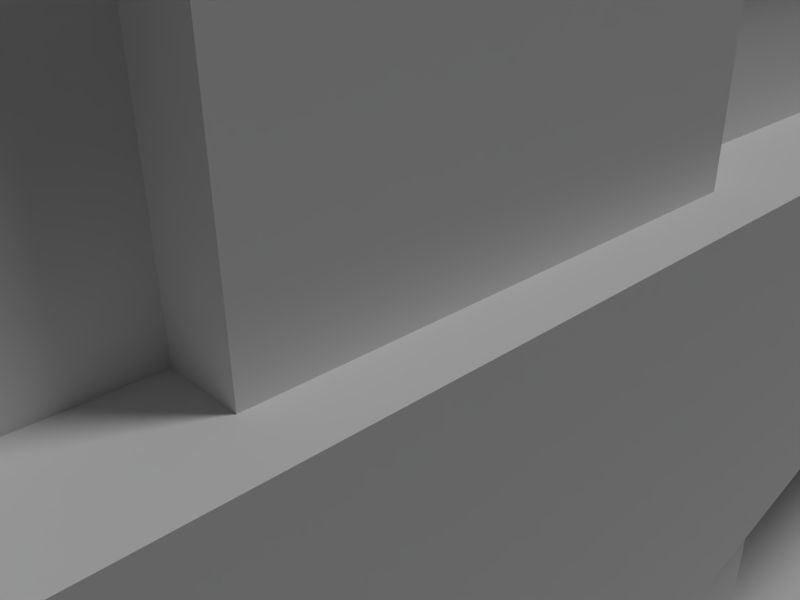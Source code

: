 # Source: building_2x2_2.blend  (saved by Blender 2.75.0; exported with 4.5.12 LTS)
import bpy
from mathutils import Matrix  # noqa: F401  (used for matrix-valued properties, if any)

bpy.ops.wm.read_factory_settings(use_empty=True)
scene = bpy.context.scene
scene.name = 'Scene'

# ---- collections
col_collection_1 = bpy.data.collections.new('Collection 1'); scene.collection.children.link(col_collection_1)
col_collection_4 = bpy.data.collections.new('Collection 4'); scene.collection.children.link(col_collection_4)
col_prop___vent_1 = bpy.data.collections.new('prop - vent 1')  # instanced only; not linked into the scene

# ---- materials (node trees are filled in below, after node groups)
mat_concrete_1_b5 = bpy.data.materials.new('concrete 1 b5')
mat_concrete_2_b2_orange = bpy.data.materials.new('concrete 2 b2 orange')
mat_concrete_3_b2 = bpy.data.materials.new('concrete 3 b2')
mat_glass_1 = bpy.data.materials.new('glass 1')
mat_door1 = bpy.data.materials.new('door1')
mat_sidewalk_1_b5 = bpy.data.materials.new('sidewalk 1 b5')
mat_sidewalk_1_b4 = bpy.data.materials.new('sidewalk 1 b4')

# ---- material node trees

# ---- world
world_world = bpy.data.worlds.new('World'); scene.world = world_world
world_world.color = (0.05088, 0.05088, 0.05088)
world_world.use_sun_shadow = False
world_world.sun_shadow_jitter_overblur = 0.0
world_world.cycles.sampling_method = 'MANUAL'
world_world.cycles.sample_map_resolution = 256

# ---- cameras
cam_camera = bpy.data.cameras.new('Camera')
cam_camera.clip_end = 100.0
cam_camera.lens = 35.0
cam_camera.sensor_width = 32.0
cam_camera.sensor_height = 18.0
cam_camera.ortho_scale = 7.314
cam_camera.dof.focus_distance = 0.0

# ---- lights
light_sun = bpy.data.lights.new('Sun', 'SUN')
light_sun.transmission_factor = 0.0
light_sun.angle = 0.1993
light_sun.energy = 1.0
light_sun.shadow_buffer_clip_start = 0.5
light_sun.shadow_soft_size = 0.1
light_sun.shadow_cascade_max_distance = 1000.0
light_sun.cycles.use_multiple_importance_sampling = False

# ---- meshes
me_building_2x2___columns = bpy.data.meshes.new('building 2x2 - columns.')
me_building_2x2___columns.from_pydata([(4.874, -4.5, 0.2), (4.874, -3.5, 0.2), (5.374, -3.5, 0.2), (5.374, -4.5, 0.2), (4.874, -4.5, 44.1), (4.874, -3.5, 44.1), (5.374, -3.5, 44.1), (5.374, -4.5, 44.1), (6.874, -2.9, 0.2), (6.874, -1.9, 0.2), (7.374, -1.9, 0.2), (7.374, -2.9, 0.2), (6.874, -2.9, 44.1), (6.874, -1.9, 44.1), (7.374, -1.9, 44.1), (7.374, -2.9, 44.1), (4.874, 3.4, 0.2), (4.874, 4.4, 0.2), (5.374, 4.4, 0.2), (5.374, 3.4, 0.2), (4.874, 3.4, 44.1), (4.874, 4.4, 44.1), (5.374, 4.4, 44.1), (5.374, 3.4, 44.1), (6.874, 1.8, 0.2), (6.874, 2.8, 0.2), (7.374, 2.8, 0.2), (7.374, 1.8, 0.2), (6.874, 1.8, 44.1), (6.874, 2.8, 44.1), (7.374, 2.8, 44.1), (7.374, 1.8, 44.1), (6.674, 0.975, 0.2), (6.674, 1.225, 0.2), (7.174, 1.225, 0.2), (7.174, 0.975, 0.2), (6.674, 0.975, 44.52), (6.674, 1.225, 44.52), (7.174, 1.225, 44.52), (7.174, 0.975, 44.52), (6.674, -1.325, 0.2), (6.674, -1.075, 0.2), (7.174, -1.075, 0.2), (7.174, -1.325, 0.2), (6.674, -1.325, 44.52), (6.674, -1.075, 44.52), (7.174, -1.075, 44.52), (7.174, -1.325, 44.52), (-5.3, -1.275, 3.2), (-5.3, -1.025, 3.2), (-5.8, -1.025, 3.2), (-5.8, -1.275, 3.2), (-5.3, -1.275, 38.52), (-5.3, -1.025, 38.52), (-5.8, -1.025, 38.52), (-5.8, -1.275, 38.52), (-5.3, 1.025, 3.2), (-5.3, 1.275, 3.2), (-5.8, 1.275, 3.2), (-5.8, 1.025, 3.2), (-5.3, 1.025, 38.52), (-5.3, 1.275, 38.52), (-5.8, 1.275, 38.52), (-5.8, 1.025, 38.52), (-5.6, 1.85, 0.2), (-5.6, 2.85, 0.2), (-6.1, 2.85, 0.2), (-6.1, 1.85, 0.2), (-5.6, 1.85, 44.1), (-5.6, 2.85, 44.1), (-6.1, 2.85, 44.1), (-6.1, 1.85, 44.1), (-5.6, 3.45, 0.2), (-5.6, 4.45, 0.2), (-6.1, 4.45, 0.2), (-6.1, 3.45, 0.2), (-5.6, 3.45, 44.1), (-5.6, 4.45, 44.1), (-6.1, 4.45, 44.1), (-6.1, 3.45, 44.1), (-5.6, -2.85, 0.2), (-5.6, -1.85, 0.2), (-6.1, -1.85, 0.2), (-6.1, -2.85, 0.2), (-5.6, -2.85, 44.1), (-5.6, -1.85, 44.1), (-6.1, -1.85, 44.1), (-6.1, -2.85, 44.1), (-5.6, -4.45, 0.2), (-5.6, -3.45, 0.2), (-6.1, -3.45, 0.2), (-6.1, -4.45, 0.2), (-5.6, -4.45, 44.1), (-5.6, -3.45, 44.1), (-6.1, -3.45, 44.1), (-6.1, -4.45, 44.1), (5.3, -4.8, 32.3), (5.3, 4.8, 32.3), (-6.0, 4.8, 32.3), (-6.0, -4.8, 32.3), (5.3, -4.8, 34.3), (5.3, 4.8, 34.3), (-6.0, 4.8, 34.3), (-6.0, -4.8, 34.3), (-3.95, -4.375, 0.2), (-5.95, -4.375, 0.2), (-5.95, -4.625, 0.2), (-3.95, -4.625, 0.2), (-3.95, -4.375, 44.1), (-5.95, -4.375, 44.1), (-5.95, -4.625, 44.1), (-3.95, -4.625, 44.1), (5.25, -4.375, 0.2), (3.25, -4.375, 0.2), (3.25, -4.625, 0.2), (5.25, -4.625, 0.2), (5.25, -4.375, 44.1), (3.25, -4.375, 44.1), (3.25, -4.625, 44.1), (5.25, -4.625, 44.1), (-3.95, 4.625, 0.2), (-5.95, 4.625, 0.2), (-5.95, 4.375, 0.2), (-3.95, 4.375, 0.2), (-3.95, 4.625, 44.1), (-5.95, 4.625, 44.1), (-5.95, 4.375, 44.1), (-3.95, 4.375, 44.1), (5.25, 4.625, 0.2), (3.25, 4.625, 0.2), (3.25, 4.375, 0.2), (5.25, 4.375, 0.2), (5.25, 4.625, 44.1), (3.25, 4.625, 44.1), (3.25, 4.375, 44.1), (5.25, 4.375, 44.1), (0.75, -4.375, 0.2), (-1.25, -4.375, 0.2), (-1.25, -4.625, 0.2), (0.75, -4.625, 0.2), (0.75, -4.375, 44.1), (-1.25, -4.375, 44.1), (-1.25, -4.625, 44.1), (0.75, -4.625, 44.1), (0.75, 4.625, 0.2), (-1.25, 4.625, 0.2), (-1.25, 4.375, 0.2), (0.75, 4.375, 0.2), (0.75, 4.625, 44.1), (-1.25, 4.625, 44.1), (-1.25, 4.375, 44.1), (0.75, 4.375, 44.1)], [], [(5, 6, 2, 1), (6, 7, 3, 2), (7, 4, 0, 3), (7, 6, 5, 4), (0, 4, 5, 1), (13, 14, 10, 9), (14, 15, 11, 10), (15, 12, 8, 11), (15, 14, 13, 12), (8, 12, 13, 9), (21, 22, 18, 17), (22, 23, 19, 18), (23, 20, 16, 19), (23, 22, 21, 20), (16, 20, 21, 17), (29, 30, 26, 25), (30, 31, 27, 26), (31, 28, 24, 27), (31, 30, 29, 28), (24, 28, 29, 25), (37, 38, 34, 33), (38, 39, 35, 34), (39, 36, 32, 35), (39, 38, 37, 36), (32, 36, 37, 33), (45, 46, 42, 41), (46, 47, 43, 42), (47, 44, 40, 43), (47, 46, 45, 44), (40, 44, 45, 41), (53, 49, 50, 54), (54, 50, 51, 55), (55, 51, 48, 52), (55, 52, 53, 54), (48, 49, 53, 52), (61, 57, 58, 62), (62, 58, 59, 63), (63, 59, 56, 60), (63, 60, 61, 62), (56, 57, 61, 60), (69, 65, 66, 70), (70, 66, 67, 71), (71, 67, 64, 68), (71, 68, 69, 70), (64, 65, 69, 68), (77, 73, 74, 78), (78, 74, 75, 79), (79, 75, 72, 76), (79, 76, 77, 78), (72, 73, 77, 76), (85, 81, 82, 86), (86, 82, 83, 87), (87, 83, 80, 84), (87, 84, 85, 86), (80, 81, 85, 84), (93, 89, 90, 94), (94, 90, 91, 95), (95, 91, 88, 92), (95, 92, 93, 94), (88, 89, 93, 92), (100, 96, 97, 101), (101, 97, 98, 102), (102, 98, 99, 103), (103, 99, 96, 100), (96, 99, 98, 97), (103, 100, 101, 102), (109, 105, 106, 110), (110, 106, 107, 111), (111, 107, 104, 108), (111, 108, 109, 110), (104, 105, 109, 108), (117, 113, 114, 118), (118, 114, 115, 119), (119, 115, 112, 116), (119, 116, 117, 118), (112, 113, 117, 116), (125, 121, 122, 126), (126, 122, 123, 127), (127, 123, 120, 124), (127, 124, 125, 126), (120, 121, 125, 124), (133, 129, 130, 134), (134, 130, 131, 135), (135, 131, 128, 132), (135, 132, 133, 134), (128, 129, 133, 132), (141, 137, 138, 142), (142, 138, 139, 143), (143, 139, 136, 140), (143, 140, 141, 142), (136, 137, 141, 140), (149, 145, 146, 150), (150, 146, 147, 151), (151, 147, 144, 148), (151, 148, 149, 150), (144, 145, 149, 148)])
_uv = me_building_2x2___columns.uv_layers.new(name='UVMap')
_uv.uv.foreach_set('vector', [0.9372, 0.55, 1.187, 0.55, 1.187, -19.4, 0.9372, -19.4, 0.75, 0.55, 0.25, 0.55, 0.25, -19.4, 0.75, -19.4, 0.1872, 0.55, -0.06284, 0.55, -0.06284, -19.4, 0.1872, -19.4, 0.1872, 0.25, 0.1872, 0.75, -0.06284, 0.75, -0.06284, 0.25, 0.25, 0.6, 0.25, 20.55, 0.75, 20.55, 0.75, 0.6, 0.9372, 0.55, 1.187, 0.55, 1.187, -19.4, 0.9372, -19.4, 0.55, 0.55, 0.05, 0.55, 0.05, -19.4, 0.55, -19.4, 0.1872, 0.55, -0.06284, 0.55, -0.06284, -19.4, 0.1872, -19.4, 0.1872, 0.05, 0.1872, 0.55, -0.06284, 0.55, -0.06284, 0.05, 0.05, 0.6, 0.05, 20.55, 0.55, 20.55, 0.55, 0.6, 0.9372, 0.55, 1.187, 0.55, 1.187, -19.4, 0.9372, -19.4, 0.7, 0.55, 0.2, 0.55, 0.2, -19.4, 0.7, -19.4, 0.1872, 0.55, -0.06284, 0.55, -0.06284, -19.4, 0.1872, -19.4, 0.1872, 0.2, 0.1872, 0.7, -0.06284, 0.7, -0.06284, 0.2, 0.2, 0.6, 0.2, 20.55, 0.7, 20.55, 0.7, 0.6, 0.9372, 0.55, 1.187, 0.55, 1.187, -19.4, 0.9372, -19.4, 0.9, 0.55, 0.4, 0.55, 0.4, -19.4, 0.9, -19.4, 0.1872, 0.55, -0.06284, 0.55, -0.06284, -19.4, 0.1872, -19.4, 0.1872, 0.4, 0.1872, 0.9, -0.06284, 0.9, -0.06284, 0.4, 0.4, 0.6, 0.4, 20.55, 0.9, 20.55, 0.9, 0.6, 0.8372, 0.76, 1.087, 0.76, 1.087, -18.4, 0.8372, -18.4, 0.1125, 0.76, -0.0125, 0.76, -0.0125, -18.4, 0.1125, -18.4, 0.08716, 0.76, -0.1628, 0.76, -0.1628, -18.4, 0.08716, -18.4, 0.08716, 0.9875, 0.08716, 1.113, -0.1628, 1.113, -0.1628, 0.9875, 0.9875, 0.6, 0.9875, 19.76, 1.113, 19.76, 1.113, 0.6, 0.8372, 0.76, 1.087, 0.76, 1.087, -18.4, 0.8372, -18.4, 0.9625, 0.76, 0.8375, 0.76, 0.8375, -18.4, 0.9625, -18.4, 0.08716, 0.76, -0.1628, 0.76, -0.1628, -18.4, 0.08716, -18.4, 0.08716, 0.8375, 0.08716, 0.9625, -0.1628, 0.9625, -0.1628, 0.8375, 0.8375, 0.6, 0.8375, 19.76, 0.9625, 19.76, 0.9625, 0.6, 0.85, 0.76, 0.85, -16.9, 0.6, -16.9, 0.6, 0.76, 0.9875, 0.76, 0.9875, -16.9, 0.8625, -16.9, 0.8625, 0.76, 0.6, 0.76, 0.6, -16.9, 0.85, -16.9, 0.85, 0.76, 0.6, 0.8625, 0.85, 0.8625, 0.85, 0.9875, 0.6, 0.9875, 0.8625, 0.1, 0.9875, 0.1, 0.9875, 17.76, 0.8625, 17.76, 0.85, 0.76, 0.85, -16.9, 0.6, -16.9, 0.6, 0.76, 0.1375, 0.76, 0.1375, -16.9, 0.0125, -16.9, 0.0125, 0.76, 0.6, 0.76, 0.6, -16.9, 0.85, -16.9, 0.85, 0.76, 0.6, 0.0125, 0.85, 0.0125, 0.85, 0.1375, 0.6, 0.1375, 0.0125, 0.1, 0.1375, 0.1, 0.1375, 17.76, 0.0125, 17.76, 0.7, 0.55, 0.7, -19.4, 0.45, -19.4, 0.45, 0.55, 0.925, 0.55, 0.925, -19.4, 0.425, -19.4, 0.425, 0.55, 0.45, 0.55, 0.45, -19.4, 0.7, -19.4, 0.7, 0.55, 0.45, 0.425, 0.7, 0.425, 0.7, 0.925, 0.45, 0.925, 0.425, 0.6, 0.925, 0.6, 0.925, 20.55, 0.425, 20.55, 0.7, 0.55, 0.7, -19.4, 0.45, -19.4, 0.45, 0.55, 0.725, 0.55, 0.725, -19.4, 0.225, -19.4, 0.225, 0.55, 0.45, 0.55, 0.45, -19.4, 0.7, -19.4, 0.7, 0.55, 0.45, 0.225, 0.7, 0.225, 0.7, 0.725, 0.45, 0.725, 0.225, 0.6, 0.725, 0.6, 0.725, 20.55, 0.225, 20.55, 0.7, 0.55, 0.7, -19.4, 0.45, -19.4, 0.45, 0.55, 0.575, 0.55, 0.575, -19.4, 0.075, -19.4, 0.075, 0.55, 0.45, 0.55, 0.45, -19.4, 0.7, -19.4, 0.7, 0.55, 0.45, 0.075, 0.7, 0.075, 0.7, 0.575, 0.45, 0.575, 0.075, 0.6, 0.575, 0.6, 0.575, 20.55, 0.075, 20.55, 0.7, 0.55, 0.7, -19.4, 0.45, -19.4, 0.45, 0.55, 0.775, 0.55, 0.775, -19.4, 0.275, -19.4, 0.275, 0.55, 0.45, 0.55, 0.45, -19.4, 0.7, -19.4, 0.7, 0.55, 0.45, 0.275, 0.7, 0.275, 0.7, 0.775, 0.45, 0.775, 0.275, 0.6, 0.775, 0.6, 0.775, 20.55, 0.275, 20.55, 0.1, 0.65, 0.1, -0.35, 4.9, -0.35, 4.9, 0.65, 0.15, 0.65, 0.15, -0.35, -5.5, -0.35, -5.5, 0.65, 0.9, 0.65, 0.9, -0.35, -3.9, -0.35, -3.9, 0.65, 0.5, 0.65, 0.5, -0.35, 6.15, -0.35, 6.15, 0.65, 0.15, 0.1, -5.5, 0.1, -5.5, 4.9, 0.15, 4.9, 0.5, 0.1, 6.15, 0.1, 6.15, 4.9, 0.5, 4.9, 0.3125, 0.55, 0.3125, -19.4, 0.1875, -19.4, 0.1875, 0.55, 0.525, 0.55, 0.525, -19.4, 1.525, -19.4, 1.525, 0.55, 0.1875, 0.55, 0.1875, -19.4, 0.3125, -19.4, 0.3125, 0.55, 0.525, 0.1875, 0.525, 0.3125, -0.475, 0.3125, -0.475, 0.1875, 0.525, 0.6, -0.475, 0.6, -0.475, 20.55, 0.525, 20.55, 0.3125, 0.55, 0.3125, -19.4, 0.1875, -19.4, 0.1875, 0.55, 0.125, 0.55, 0.125, -19.4, 1.125, -19.4, 1.125, 0.55, 0.1875, 0.55, 0.1875, -19.4, 0.3125, -19.4, 0.3125, 0.55, 0.125, 0.1875, 0.125, 0.3125, -0.875, 0.3125, -0.875, 0.1875, 0.125, 0.6, -0.875, 0.6, -0.875, 20.55, 0.125, 20.55, 0.8125, 0.55, 0.8125, -19.4, 0.6875, -19.4, 0.6875, 0.55, 0.525, 0.55, 0.525, -19.4, 1.525, -19.4, 1.525, 0.55, 0.6875, 0.55, 0.6875, -19.4, 0.8125, -19.4, 0.8125, 0.55, 0.525, 0.6875, 0.525, 0.8125, -0.475, 0.8125, -0.475, 0.6875, 0.525, 0.6, -0.475, 0.6, -0.475, 20.55, 0.525, 20.55, 0.8125, 0.55, 0.8125, -19.4, 0.6875, -19.4, 0.6875, 0.55, 0.125, 0.55, 0.125, -19.4, 1.125, -19.4, 1.125, 0.55, 0.6875, 0.55, 0.6875, -19.4, 0.8125, -19.4, 0.8125, 0.55, 0.125, 0.6875, 0.125, 0.8125, -0.875, 0.8125, -0.875, 0.6875, 0.125, 0.6, -0.875, 0.6, -0.875, 20.55, 0.125, 20.55, 0.3125, 0.55, 0.3125, -19.4, 0.1875, -19.4, 0.1875, 0.55, 0.875, 0.55, 0.875, -19.4, 1.875, -19.4, 1.875, 0.55, 0.1875, 0.55, 0.1875, -19.4, 0.3125, -19.4, 0.3125, 0.55, 0.875, 0.1875, 0.875, 0.3125, -0.125, 0.3125, -0.125, 0.1875, 0.875, 0.6, -0.125, 0.6, -0.125, 20.55, 0.875, 20.55, 0.8125, 0.55, 0.8125, -19.4, 0.6875, -19.4, 0.6875, 0.55, 0.875, 0.55, 0.875, -19.4, 1.875, -19.4, 1.875, 0.55, 0.6875, 0.55, 0.6875, -19.4, 0.8125, -19.4, 0.8125, 0.55, 0.875, 0.6875, 0.875, 0.8125, -0.125, 0.8125, -0.125, 0.6875, 0.875, 0.6, -0.125, 0.6, -0.125, 20.55, 0.875, 20.55])
me_building_2x2___columns.materials.append(mat_concrete_1_b5)
me_building_2x2___columns.use_remesh_preserve_volume = False
me_building_2x2___columns.use_remesh_preserve_attributes = False
me_building_2x2___columns.use_mirror_vertex_groups = False
me_building_2x2___columns.update()
me_building_2x2_2___roof = bpy.data.meshes.new('building 2x2 2 - roof')
me_building_2x2_2___roof.from_pydata([(5.83, 9.0, 0.0), (5.83, -9.0, 0.0), (-5.086, -9.0, 0.0), (-5.059, 9.0, 0.0), (5.83, 9.0, 3.742), (5.83, -9.0, 3.742), (-5.086, -9.0, 3.742), (-5.059, 9.0, 3.742), (5.772, -1.5, 3.342), (-1.928, -1.5, 3.342), (-1.928, 4.5, 3.342), (5.772, 4.5, 3.342), (5.772, -1.5, 5.342), (-1.928, -1.5, 5.342), (-1.928, 4.4, 5.3), (5.772, 4.5, 5.342), (-1.828, 1.028, 5.3), (-1.928, 0.9278, 3.342), (5.772, 0.9278, 5.342), (5.772, 0.9278, 3.342), (-4.528, 4.5, 3.342), (-4.528, 4.5, 5.342), (-4.528, 0.9278, 5.342), (-4.528, 0.9278, 3.342), (5.672, -1.4, 5.3), (-1.828, -1.4, 5.3), (-1.928, 4.5, 5.342), (5.672, 4.4, 5.3), (5.672, 0.9278, 5.3), (-1.928, 0.9278, 5.342), (-4.428, 1.028, 5.3), (-4.428, 4.4, 5.3), (5.772, -1.5, 5.442), (-1.928, -1.5, 5.442), (-1.928, 4.4, 5.442), (5.772, 4.5, 5.442), (-1.828, 1.028, 5.442), (5.772, 0.9278, 5.442), (-4.528, 4.5, 5.442), (-4.528, 0.9278, 5.442), (5.672, -1.4, 5.442), (-1.828, -1.4, 5.442), (-1.928, 4.5, 5.442), (5.672, 4.4, 5.442), (5.672, 0.9278, 5.442), (-1.928, 0.9278, 5.442), (-4.428, 1.028, 5.442), (-4.428, 4.4, 5.442), (-1.0, -7.0, 3.342), (-1.0, -5.0, 3.342), (3.0, -5.0, 3.342), (3.0, -7.0, 3.342), (-1.0, -7.0, 5.342), (-1.0, -5.0, 5.342), (3.0, -5.0, 5.342), (3.0, -7.0, 5.342), (-2.4, 5.5, 3.342), (-4.4, 5.5, 3.342), (-4.4, 8.5, 3.342), (-2.4, 8.5, 3.342), (-2.4, 5.5, 3.442), (-4.4, 5.5, 3.442), (-4.4, 8.5, 3.442), (-2.4, 8.5, 3.442), (1.0, 1.0, 5.3), (1.0, 3.0, 5.3), (5.0, 3.0, 5.3), (5.0, 1.0, 5.3), (1.0, 1.0, 5.742), (1.0, 3.0, 5.742), (5.0, 3.0, 5.742), (5.0, 1.0, 5.742), (2.4, 4.3, 5.3), (3.4, 4.3, 5.3), (3.4, 3.9, 5.3), (2.4, 3.9, 5.3), (2.4, 4.3, 5.742), (3.4, 4.3, 5.742), (3.4, 3.9, 5.742), (2.4, 3.9, 5.742), (-0.9, -6.9, 5.342), (-0.9, -5.1, 5.342), (2.9, -5.1, 5.342), (2.9, -6.9, 5.342), (-1.0, -7.0, 5.442), (-1.0, -5.0, 5.442), (3.0, -5.0, 5.442), (3.0, -7.0, 5.442), (-0.9, -6.9, 5.442), (-0.9, -5.1, 5.442), (2.9, -5.1, 5.442), (2.9, -6.9, 5.442), (-4.35, -6.7, 3.342), (-3.85, -6.7, 3.342), (-3.85, -7.1, 3.342), (-4.35, -7.1, 3.342), (-4.35, -6.7, 3.942), (-3.85, -6.7, 3.942), (-3.85, -7.1, 3.942), (-4.35, -7.1, 3.942), (-5.077, -6.0, 0.0), (-5.068, 6.0, 0.0), (5.83, -2.967, 0.0), (5.83, 2.967, 0.0), (-5.077, -6.0, 3.742), (-5.068, 6.0, 3.742), (5.83, -2.967, 3.742), (5.83, 2.967, 3.742), (-7.077, -5.999, -7.646e-07), (-7.068, 6.001, -7.646e-07), (-7.077, -5.999, 3.742), (-7.068, 6.001, 3.742), (5.73, 8.9, 3.742), (-4.959, 8.9, 3.742), (5.73, -8.9, 3.742), (-4.985, -8.9, 3.742), (-4.968, 5.9, 3.742), (5.73, 2.967, 3.742), (-4.976, -5.9, 3.742), (5.73, -2.967, 3.742), (-6.977, -5.899, 3.742), (-6.968, 5.901, 3.742), (5.73, 8.9, 3.342), (-4.959, 8.9, 3.342), (5.73, -8.9, 3.342), (-4.985, -8.9, 3.342), (-4.968, 5.9, 3.342), (5.73, 2.967, 3.342), (-4.976, -5.9, 3.342), (5.73, -2.967, 3.342), (-6.977, -5.899, 3.342), (-6.968, 5.901, 3.342), (-5.059, 9.0, 1.871), (5.83, 9.0, 1.871), (-5.086, -9.0, 1.871), (5.83, -9.0, 1.871), (5.83, 2.967, 1.871), (5.83, -2.967, 1.871), (-5.077, -6.0, 1.871), (-5.068, 6.0, 1.871), (-7.077, -5.999, 1.871), (-7.068, 6.001, 1.871), (1.929, -1.5, 3.342), (3.114, -1.5, 3.342), (3.114, -1.2, 5.168), (1.929, -1.2, 5.168), (3.114, -1.2, 3.342), (1.929, -1.2, 3.342), (1.929, -1.5, 5.168), (3.114, -1.5, 5.168), (-1.0, -5.408, 3.342), (-1.0, -6.516, 3.342), (-0.7, -6.516, 5.059), (-0.7, -5.408, 5.059), (-0.7, -6.516, 3.342), (-0.7, -5.408, 3.342), (-1.0, -5.408, 5.059), (-1.0, -6.516, 5.059), (0.2579, 4.5, 3.342), (-0.9272, 4.5, 3.342), (-0.9272, 4.2, 5.113), (0.2579, 4.2, 5.113), (-0.9272, 4.2, 3.342), (0.2579, 4.2, 3.342), (0.2579, 4.5, 5.113), (-0.9272, 4.5, 5.113)], [], [(137, 106, 5, 135), (135, 5, 6, 134), (132, 7, 4, 133), (139, 105, 7, 132), (143, 149, 144, 146), (17, 29, 22, 23), (159, 165, 160, 162), (18, 12, 8, 19), (28, 16, 25, 24), (13, 29, 17, 9), (15, 18, 19, 11), (27, 14, 16, 28), (22, 21, 20, 23), (10, 17, 23, 20), (26, 10, 20, 21), (16, 14, 31, 30), (21, 22, 39, 38), (30, 31, 47, 46), (12, 18, 37, 32), (31, 14, 34, 47), (29, 13, 33, 45), (13, 12, 32, 33), (18, 15, 35, 37), (24, 25, 41, 40), (40, 41, 33, 32), (34, 43, 35, 42), (44, 40, 32, 37), (41, 36, 45, 33), (43, 44, 37, 35), (46, 47, 38, 39), (36, 46, 39, 45), (47, 34, 42, 38), (25, 16, 36, 41), (14, 27, 43, 34), (26, 21, 38, 42), (22, 29, 45, 39), (16, 30, 46, 36), (27, 28, 44, 43), (15, 26, 42, 35), (28, 24, 40, 44), (151, 157, 152, 154), (53, 54, 50, 49), (54, 55, 51, 50), (55, 52, 48, 51), (83, 82, 81, 80), (61, 62, 58, 57), (63, 60, 56, 59), (63, 62, 61, 60), (68, 69, 65, 64), (69, 70, 66, 65), (70, 71, 67, 66), (71, 68, 64, 67), (71, 70, 69, 68), (76, 77, 73, 72), (77, 78, 74, 73), (78, 79, 75, 74), (79, 76, 72, 75), (79, 78, 77, 76), (80, 81, 89, 88), (81, 82, 90, 89), (82, 83, 91, 90), (83, 80, 88, 91), (88, 89, 85, 84), (89, 90, 86, 85), (90, 91, 87, 86), (91, 88, 84, 87), (52, 55, 87, 84), (55, 54, 86, 87), (54, 53, 85, 86), (53, 52, 84, 85), (96, 97, 93, 92), (97, 98, 94, 93), (98, 99, 95, 94), (99, 96, 92, 95), (99, 98, 97, 96), (133, 4, 107, 136), (136, 107, 106, 137), (134, 6, 104, 138), (139, 101, 109, 141), (140, 110, 111, 141), (138, 104, 110, 140), (120, 118, 128, 130), (113, 112, 4, 7), (114, 115, 6, 5), (116, 113, 7, 105), (112, 117, 107, 4), (115, 118, 104, 6), (119, 114, 5, 106), (117, 119, 106, 107), (120, 121, 111, 110), (121, 116, 105, 111), (118, 120, 110, 104), (123, 126, 131, 130, 128, 125, 124, 129, 127, 122), (116, 121, 131, 126), (121, 120, 130, 131), (119, 117, 127, 129), (114, 119, 129, 124), (118, 115, 125, 128), (117, 112, 122, 127), (113, 116, 126, 123), (115, 114, 124, 125), (112, 113, 123, 122), (102, 137, 135, 1), (1, 135, 134, 2), (3, 132, 133, 0), (101, 139, 132, 3), (0, 133, 136, 103), (103, 136, 137, 102), (2, 134, 138, 100), (105, 139, 141, 111), (108, 140, 141, 109), (100, 138, 140, 108), (146, 144, 145, 147), (12, 13, 9, 142, 148, 149, 143, 8), (149, 148, 145, 144), (148, 142, 147, 145), (154, 152, 153, 155), (52, 53, 49, 150, 156, 157, 151, 48), (157, 156, 153, 152), (156, 150, 155, 153), (162, 160, 161, 163), (26, 15, 11, 158, 164, 165, 159, 10), (165, 164, 161, 160), (164, 158, 163, 161)])
me_building_2x2_2___roof.polygons.foreach_set('material_index', [0, 0, 0, 0, 0, 0, 0, 0, 1, 0, 0, 1, 0, 0, 0, 1, 0, 0, 0, 0, 0, 0, 0, 0, 0, 0, 0, 0, 0, 0, 0, 0, 0, 0, 0, 0, 0, 0, 0, 0, 0, 0, 0, 0, 0, 0, 0, 0, 0, 0, 0, 0, 0, 0, 0, 0, 0, 0, 0, 0, 0, 0, 0, 0, 0, 0, 0, 0, 0, 0, 0, 0, 0, 0, 0, 0, 0, 0, 2, 0, 0, 0, 0, 0, 0, 0, 0, 0, 0, 0, 0, 0, 1, 0, 0, 0, 0, 0, 0, 0, 0, 0, 2, 2, 2, 2, 2, 2, 2, 0, 2, 2, 3, 0, 0, 0, 3, 0, 0, 0, 3, 0, 0, 0])
_uv = me_building_2x2_2___roof.uv_layers.new(name='UVMap')
_uv.uv.foreach_set('vector', [0.01667, 1.585, 0.01667, 2.521, -3.0, 2.521, -3.0, 1.585, 0.4148, 1.585, 0.4148, 2.521, -5.043, 2.521, -5.043, 1.585, 0.9706, 1.585, 0.9706, 2.521, 6.415, 2.521, 6.415, 1.585, 0.5, 1.585, 0.5, 2.521, 2.0, 2.521, 2.0, 1.585, 0.75, 0.321, 0.75, 1.234, 0.9, 1.234, 0.9, 0.321, 0.5361, 0.321, 0.5361, 1.321, -0.9639, 1.321, -0.9639, 0.321, 0.75, 0.321, 0.75, 1.206, 0.6, 1.206, 0.6, 0.321, 0.9639, 0.321, -0.25, 0.321, -0.25, -0.679, 0.9639, -0.679, 0.3361, 0.9639, -3.414, 1.014, -3.414, -0.2, 0.3361, -0.2, 0.75, 0.321, 1.964, 0.321, 1.964, -0.679, 0.75, -0.679, 0.75, 0.321, -1.036, 0.321, -1.036, -0.679, 0.75, -0.679, 0.3361, 0.7, -3.464, 0.7, -3.414, -0.9861, 0.3361, -1.036, 0.9639, 0.321, 2.75, 0.321, 2.75, -0.679, 0.9639, -0.679, 0.5361, 0.75, 0.5361, -1.036, -0.9639, -1.036, -0.9639, 0.75, 0.5361, 0.321, 0.5361, -0.679, -0.9639, -0.679, -0.9639, 0.321, 0.5861, 0.01392, 0.5361, 1.7, -0.9139, 1.7, -0.9139, 0.01392, 0.75, 0.321, -1.036, 0.321, -1.036, 0.371, 0.75, 0.371, 0.01392, 0.3, 1.7, 0.3, 1.7, 0.371, 0.01392, 0.371, 0.75, 0.321, 1.964, 0.321, 1.964, 0.371, 0.75, 0.371, 0.08608, 0.3, 1.536, 0.3, 1.536, 0.371, 0.08608, 0.371, 0.9639, 0.321, -0.25, 0.321, -0.25, 0.371, 0.9639, 0.371, 0.5361, 0.321, 4.386, 0.321, 4.386, 0.371, 0.5361, 0.371, 0.9639, 0.321, 2.75, 0.321, 2.75, 0.371, 0.9639, 0.371, 0.3361, 0.3, -3.414, 0.3, -3.414, 0.371, 0.3361, 0.371, 0.3361, 0.8, -3.414, 0.8, -3.464, 0.75, 0.3861, 0.75, 0.5361, 0.7, 4.336, 0.7, 4.386, 0.75, 0.5361, 0.75, 0.3361, 0.9639, 0.3361, -0.2, 0.3861, -0.25, 0.3861, 0.9639, 0.5861, 0.8, 0.5861, 2.014, 0.5361, 1.964, 0.5361, 0.75, 0.3361, 0.7, 0.3361, -1.036, 0.3861, -1.036, 0.3861, 0.75, 0.08608, 0.01392, 0.08608, 1.7, 0.03608, 1.75, 0.03608, -0.03608, 0.5861, 0.01392, -0.9139, 0.01392, -0.9639, -0.03608, 0.5361, -0.03608, 0.08608, 0.7, 1.536, 0.7, 1.536, 0.75, 0.03608, 0.75, 0.8, 0.3, 2.014, 0.3, 2.014, 0.371, 0.8, 0.371, 0.5361, 0.3, 4.336, 0.3, 4.336, 0.371, 0.5361, 0.371, 0.5361, 0.321, -0.9639, 0.321, -0.9639, 0.371, 0.5361, 0.371, 0.03608, 0.321, 1.536, 0.321, 1.536, 0.371, 0.03608, 0.371, 0.5861, 0.3, -0.9139, 0.3, -0.9139, 0.371, 0.5861, 0.371, 0.7, 0.3, -1.036, 0.3, -1.036, 0.371, 0.7, 0.371, 0.3861, 0.321, -3.464, 0.321, -3.464, 0.371, 0.3861, 0.371, 0.9639, 0.3, -0.2, 0.3, -0.2, 0.371, 0.9639, 0.371, 0.0, 0.321, 0.0, 1.18, 0.15, 1.18, 0.15, 0.321, 0.0, 0.321, 2.0, 0.321, 2.0, -0.679, 0.0, -0.679, 1.0, 0.321, -4.768e-07, 0.321, -4.768e-07, -0.679, 1.0, -0.679, 1.0, 0.321, -1.0, 0.321, -1.0, -0.679, 1.0, -0.679, 0.95, 0.05, 0.95, 0.95, -0.95, 0.95, -0.95, 0.05, 0.25, 0.371, 1.75, 0.371, 1.75, 0.321, 0.25, 0.321, 0.75, 0.371, -0.75, 0.371, -0.75, 0.321, 0.75, 0.321, 0.3, 0.75, -0.7, 0.75, -0.7, -0.75, 0.3, -0.75, 0.5, 0.521, 1.5, 0.521, 1.5, 0.3, 0.5, 0.3, 0.5, 0.521, 2.5, 0.521, 2.5, 0.3, 0.5, 0.3, 0.5, 0.521, -0.5, 0.521, -0.5, 0.3, 0.5, 0.3, 0.5, 0.521, -1.5, 0.521, -1.5, 0.3, 0.5, 0.3, 0.5, 0.5, 0.5, 1.5, -1.5, 1.5, -1.5, 0.5, 0.7, 0.521, 1.2, 0.521, 1.2, 0.3, 0.7, 0.3, 0.65, 0.521, 0.45, 0.521, 0.45, 0.3, 0.65, 0.3, 0.2, 0.521, -0.3, 0.521, -0.3, 0.3, 0.2, 0.3, 0.45, 0.521, 0.65, 0.521, 0.65, 0.3, 0.45, 0.3, 0.7, 0.45, 1.2, 0.45, 1.2, 0.65, 0.7, 0.65, 0.05, 0.321, 0.95, 0.321, 0.95, 0.371, 0.05, 0.371, 0.05, 0.321, 1.95, 0.321, 1.95, 0.371, 0.05, 0.371, 0.95, 0.321, 0.05, 0.321, 0.05, 0.371, 0.95, 0.371, 0.95, 0.321, -0.95, 0.321, -0.95, 0.371, 0.95, 0.371, 0.05, 0.05, 0.05, 0.95, 0.0, 1.0, 0.0, -4.768e-07, 0.05, 0.95, 1.95, 0.95, 2.0, 1.0, 0.0, 1.0, 0.95, 0.95, 0.95, 0.05, 1.0, -4.768e-07, 1.0, 1.0, 0.95, 0.05, -0.95, 0.05, -1.0, -4.768e-07, 1.0, -4.768e-07, 0.0, 0.321, 2.0, 0.321, 2.0, 0.371, 0.0, 0.371, 1.0, 0.321, 2.0, 0.321, 2.0, 0.371, 1.0, 0.371, 1.0, 0.321, -1.0, 0.321, -1.0, 0.371, 1.0, 0.371, 1.0, 0.321, -4.768e-07, 0.321, -4.768e-07, 0.371, 1.0, 0.371, 0.325, 0.621, 0.575, 0.621, 0.575, 0.321, 0.325, 0.321, 0.15, 0.621, -0.05, 0.621, -0.05, 0.321, 0.15, 0.321, 0.575, 0.621, 0.325, 0.621, 0.325, 0.321, 0.575, 0.321, 0.95, 0.621, 1.15, 0.621, 1.15, 0.321, 0.95, 0.321, 0.325, 0.95, 0.575, 0.95, 0.575, 1.15, 0.325, 1.15, -2.384e-07, 1.585, -9.537e-07, 2.521, -3.017, 2.521, -3.017, 1.585, 0.9833, 1.585, 0.9833, 2.521, -1.983, 2.521, -1.983, 1.585, 1.192e-06, 1.585, 1.431e-06, 2.521, 1.5, 2.521, 1.5, 1.585, 0.9661, -0.4145, 0.9661, -1.35, -0.03385, -1.35, -0.03385, -0.4145, 0.5007, 1.585, 0.5007, 2.521, 6.501, 2.521, 6.501, 1.585, 0.9617, 1.585, 0.9617, 2.521, -0.03833, 2.521, -0.03833, 1.585, 0.01171, 0.521, 1.012, 0.521, 1.012, 0.321, 0.01171, 0.321, 0.02047, 0.95, 5.365, 0.95, 5.415, 1.0, -0.02938, 1.0, 0.3648, 0.05, -4.993, 0.05, -5.043, 1.431e-06, 0.4148, -1.431e-06, 0.016, 0.45, 0.02047, 1.95, -0.02938, 2.0, -0.03386, 0.5, 0.3648, 0.95, 0.3648, -2.017, 0.4148, -2.017, 0.4148, 1.0, 0.007347, 0.05, 0.01182, 1.55, -0.03833, 1.5, -0.0428, 1.431e-06, 0.3648, 0.01667, 0.3648, -2.95, 0.4148, -3.0, 0.4148, 0.01667, 0.3648, 0.9833, 0.3648, -1.983, 0.4148, -1.983, 0.4148, 0.9833, 0.01171, 0.5507, 0.01611, 6.451, -0.03386, 6.501, -0.03833, 0.5007, 0.01611, 0.4507, 1.016, 0.45, 0.9661, 0.5, -0.03386, 0.5007, 0.01182, 0.55, -0.9883, 0.5507, -1.038, 0.5007, -0.03833, 0.5, 0.02047, 0.95, 0.016, -0.55, -0.9839, -0.5493, -0.9883, -6.449, 0.01182, -6.45, 0.007347, -7.95, 5.365, -7.95, 5.365, -4.983, 5.365, -2.017, 5.365, 0.95, 0.016, 0.521, -0.9839, 0.521, -0.9839, 0.321, 0.016, 0.321, 0.4507, 0.521, -5.449, 0.521, -5.449, 0.321, 0.4507, 0.321, 0.01667, 0.521, 2.983, 0.521, 2.983, 0.321, 0.01667, 0.321, 0.05, 0.521, 3.017, 0.521, 3.017, 0.321, 0.05, 0.321, 0.55, 0.521, -0.95, 0.521, -0.95, 0.321, 0.55, 0.321, 0.9833, 0.521, 3.95, 0.521, 3.95, 0.321, 0.9833, 0.321, 0.95, 0.521, -0.55, 0.521, -0.55, 0.321, 0.95, 0.321, 0.007347, 0.521, 5.365, 0.521, 5.365, 0.321, 0.007347, 0.321, 0.3648, 0.521, -4.98, 0.521, -4.98, 0.321, 0.3648, 0.321, 0.01667, 0.65, 0.01667, 1.585, -3.0, 1.585, -3.0, 0.65, 0.4148, 0.65, 0.4148, 1.585, -5.043, 1.585, -5.043, 0.65, 0.9706, 0.65, 0.9706, 1.585, 6.415, 1.585, 6.415, 0.65, 0.5, 0.65, 0.5, 1.585, 2.0, 1.585, 2.0, 0.65, 4.768e-07, 0.65, -2.384e-07, 1.585, -3.017, 1.585, -3.017, 0.65, 0.9833, 0.65, 0.9833, 1.585, -1.983, 1.585, -1.983, 0.65, 9.537e-07, 0.65, 1.192e-06, 1.585, 1.5, 1.585, 1.5, 0.65, 0.9661, 0.521, 0.9661, -0.4145, -0.03385, -0.4145, -0.03386, 0.521, 0.5007, 0.65, 0.5007, 1.585, 6.501, 1.585, 6.501, 0.65, 0.9617, 0.65, 0.9617, 1.585, -0.03833, 1.585, -0.03833, 0.65, 1.0, 0.0, 1.0, 1.0, 0.0, 1.0, 0.0, 0.0, 0.3861, 0.321, -3.464, 0.321, -3.464, -0.679, -1.584, -0.679, -1.487, 0.01402, -0.9684, 0.04415, -1.077, -0.679, 0.3861, -0.679, 0.057, 0.75, -0.5357, 0.75, -0.5357, 0.9, 0.057, 0.9, 0.75, 0.2342, 0.75, -0.679, 0.9, -0.679, 0.9, 0.2342, 1.0, 0.0, 1.0, 1.0, 0.0, 1.0, 0.0, 0.0, 1.0, 0.321, 2.0, 0.321, 2.0, -0.679, 1.888, -0.679, 1.844, 0.2013, 1.167, 0.1579, 1.176, -0.679, 1.0, -0.679, 0.0, 0.2418, 0.0, 0.796, 0.15, 0.796, 0.15, 0.2418, 0.0, 0.1796, 0.0, -0.679, 0.15, -0.679, 0.15, 0.1796, 1.0, 0.0, 1.0, 1.0, 0.0, 1.0, 0.0, 0.0, 0.5361, 0.321, 4.386, 0.321, 4.386, -0.679, 1.612, -0.679, 1.646, 0.1059, 1.041, 0.09353, 1.032, -0.679, 0.5361, -0.679, 0.0364, 0.75, 0.629, 0.75, 0.629, 0.6, 0.0364, 0.6, 0.75, 0.2063, 0.75, -0.679, 0.6, -0.679, 0.6, 0.2063])
me_building_2x2_2___roof.materials.append(mat_concrete_2_b2_orange)
me_building_2x2_2___roof.materials.append(mat_concrete_3_b2)
me_building_2x2_2___roof.materials.append(mat_glass_1)
me_building_2x2_2___roof.materials.append(mat_door1)
me_building_2x2_2___roof.use_remesh_preserve_volume = False
me_building_2x2_2___roof.use_remesh_preserve_attributes = False
me_building_2x2_2___roof.use_mirror_vertex_groups = False
me_building_2x2_2___roof.update()
me_building_2x2_2___middle = bpy.data.meshes.new('building 2x2 2 - middle')
me_building_2x2_2___middle.from_pydata([(5.83, 9.0, 3.0), (5.83, -9.0, 3.0), (-5.1, -9.0, 3.0), (-5.1, 9.0, 3.0), (5.83, -9.0, 0.0), (5.83, 9.0, 0.0), (-5.1, 9.0, 0.0), (-5.1, -9.0, 0.0), (-5.1, -9.0, 2.0), (5.83, -9.0, 2.0), (-5.1, 9.0, 2.0), (5.83, 9.0, 2.0), (-5.1, 6.0, 1.1), (-5.1, -6.0, 1.1), (-5.1, 6.0, 0.0), (-5.1, -6.0, 0.0), (-5.1, -6.0, 3.0), (-5.1, 6.0, 3.0), (-5.1, 6.0, 2.0), (-5.1, -6.0, 2.0), (-7.1, 6.0, 1.1), (-7.1, -6.0, 1.1), (-7.1, 6.0, 0.0), (-7.1, -6.0, 0.0), (-7.1, -6.0, 3.0), (-7.1, 6.0, 3.0), (-7.1, 6.0, 2.0), (-7.1, -6.0, 2.0), (-5.1, -6.0, 0.9), (-5.1, 6.0, 0.9), (-7.1, -6.0, 0.9), (-7.1, 6.0, 0.9), (5.83, 9.0, 1.1), (-5.1, 9.0, 1.1), (5.83, -9.0, 1.1), (-5.1, -9.0, 1.1), (5.83, 9.0, 0.9), (-5.1, 9.0, 0.9), (5.83, -9.0, 0.9), (-5.1, -9.0, 0.9), (5.93, 9.1, 1.09), (-5.2, 9.1, 1.09), (5.93, -9.1, 1.09), (-5.2, -9.1, 1.09), (-5.2, -6.1, 1.09), (-5.2, 6.1, 1.09), (-7.2, -6.1, 1.09), (-7.2, 6.1, 1.09), (5.93, 9.1, 0.91), (-5.2, 9.1, 0.91), (-5.2, 6.1, 0.91), (5.93, -9.1, 0.91), (-5.2, -9.1, 0.91), (-5.2, -6.1, 0.91), (-7.2, 6.1, 0.91), (-7.2, -6.1, 0.91)], [], [(36, 5, 6, 37), (29, 37, 6, 14), (0, 11, 10, 3), (36, 38, 4, 5), (8, 35, 34, 9), (8, 9, 1, 2), (19, 13, 35, 8), (17, 3, 10, 18), (0, 1, 9, 11), (39, 28, 15, 7), (19, 16, 24, 27), (17, 18, 26, 25), (9, 34, 32, 11), (11, 32, 33, 10), (2, 16, 19, 8), (13, 19, 27, 21), (10, 33, 12, 18), (30, 31, 22, 23), (26, 20, 21, 27), (24, 25, 26, 27), (18, 12, 20, 26), (29, 14, 22, 31), (7, 4, 38, 39), (15, 28, 30, 23), (41, 49, 50, 45), (47, 54, 55, 46), (42, 51, 48, 40), (43, 52, 51, 42), (45, 50, 54, 47), (46, 55, 53, 44), (40, 48, 49, 41), (44, 53, 52, 43), (40, 41, 33, 32), (43, 42, 34, 35), (42, 40, 32, 34), (44, 43, 35, 13), (41, 45, 12, 33), (46, 44, 13, 21), (47, 46, 21, 20), (45, 47, 20, 12), (49, 48, 36, 37), (50, 49, 37, 29), (48, 51, 38, 36), (51, 52, 39, 38), (52, 53, 28, 39), (55, 54, 31, 30), (54, 50, 29, 31), (53, 55, 30, 28)])
me_building_2x2_2___middle.polygons.foreach_set('material_index', [0, 0, 0, 0, 1, 0, 1, 0, 0, 0, 0, 0, 1, 1, 0, 1, 1, 0, 1, 0, 1, 0, 0, 0, 0, 0, 0, 0, 0, 0, 0, 0, 0, 0, 0, 0, 0, 0, 0, 0, 0, 0, 0, 0, 0, 0, 0, 0])
_uv = me_building_2x2_2___middle.uv_layers.new(name='UVMap')
_uv.uv.foreach_set('vector', [0.4148, 0.1, 0.4148, -0.35, -5.05, -0.35, -5.05, 0.1, 0.5, 0.1, 2.0, 0.1, 2.0, -0.35, 0.5, -0.35, 0.4148, 0.15, 0.4148, -0.35, -5.05, -0.35, -5.05, 0.15, 0.0, 0.1, -9.0, 0.1, -9.0, -0.35, 4.768e-07, -0.35, 0.95, 0.65, 0.95, 0.2, 6.415, 0.2, 6.415, 0.65, 0.95, 0.65, 6.415, 0.65, 6.415, 1.15, 0.95, 1.15, 0.5, 0.65, 0.5, 0.2, -1.0, 0.2, -1.0, 0.65, 0.5, 0.15, 2.0, 0.15, 2.0, -0.35, 0.5, -0.35, 1.0, 0.15, -8.0, 0.15, -8.0, -0.35, 1.0, -0.35, 9.537e-07, 0.1, 1.5, 0.1, 1.5, -0.35, 9.537e-07, -0.35, 0.95, 0.65, 0.95, 1.15, -0.05, 1.15, -0.05, 0.65, 0.95, 0.15, 0.95, -0.35, -0.05, -0.35, -0.05, 0.15, 1.0, 0.65, 1.0, 0.2, 10.0, 0.2, 10.0, 0.65, 0.4148, 0.65, 0.4148, 0.2, -5.05, 0.2, -5.05, 0.65, 1.431e-06, 0.15, 1.5, 0.15, 1.5, -0.35, 9.537e-07, -0.35, 0.95, 0.2, 0.95, 0.65, -0.05, 0.65, -0.05, 0.2, 9.537e-07, 0.65, 1.431e-06, 0.2, -1.5, 0.2, -1.5, 0.65, 0.5, 0.1, 6.5, 0.1, 6.5, -0.35, 0.5, -0.35, 0.5, 0.65, 0.5, 0.2, -5.5, 0.2, -5.5, 0.65, 0.5, 0.15, 6.5, 0.15, 6.5, -0.35, 0.5, -0.35, 0.95, 0.65, 0.95, 0.2, -0.05, 0.2, -0.05, 0.65, 0.95, 0.1, 0.95, -0.35, -0.05, -0.35, -0.05, 0.1, 0.95, 0.65, 6.415, 0.65, 6.415, 1.1, 0.95, 1.1, 0.95, 0.65, 0.95, 1.1, -0.05, 1.1, -0.05, 0.65, 0.05, 0.195, 0.05, 0.105, -1.45, 0.105, -1.45, 0.195, 0.55, 0.195, 0.55, 0.105, -5.55, 0.105, -5.55, 0.195, 0.95, 0.195, 0.95, 0.105, 10.05, 0.105, 10.05, 0.195, 0.9, 0.195, 0.9, 0.105, 6.465, 0.105, 6.465, 0.195, 0.9, 0.195, 0.9, 0.105, -0.1, 0.105, -0.1, 0.195, 0.9, 0.195, 0.9, 0.105, 1.9, 0.105, 1.9, 0.195, 0.4648, 0.195, 0.4648, 0.105, -5.1, 0.105, -5.1, 0.195, 0.45, 0.195, 0.45, 0.105, -1.05, 0.105, -1.05, 0.195, 0.4648, 0.05, -5.1, 0.05, -5.05, 1.431e-06, 0.4148, 0.0, 0.9, 0.95, 6.465, 0.95, 6.415, 1.0, 0.95, 1.0, 0.4648, 0.95, 0.4648, 10.05, 0.4148, 10.0, 0.4148, 1.0, 0.9, 0.45, 0.9, -1.05, 0.95, -1.0, 0.95, 0.5, 0.9, 0.05, 0.9, -1.45, 0.95, -1.5, 0.95, 1.431e-06, 0.9, 0.45, 1.9, 0.45, 1.95, 0.5, 0.95, 0.5, 0.9, 0.55, 0.9, -5.55, 0.95, -5.5, 0.95, 0.5, 0.9, 0.55, -0.1, 0.55, -0.05, 0.5, 0.95, 0.5, 0.9, 0.05, 6.465, 0.05, 6.415, 0.0, 0.95, 1.907e-06, 0.9, 0.55, 0.9, 2.05, 0.95, 2.0, 0.95, 0.5, 0.4648, 0.05, 0.4648, -9.05, 0.4148, -9.0, 0.4148, 0.0, 0.4648, 0.95, -5.1, 0.95, -5.05, 1.0, 0.4148, 1.0, 0.9, 0.95, 0.9, 2.45, 0.95, 2.5, 0.95, 1.0, 0.9, 0.45, 0.9, 6.55, 0.95, 6.5, 0.95, 0.5, 0.9, 0.55, 1.9, 0.55, 1.95, 0.5, 0.95, 0.5, 0.9, 0.45, -0.1, 0.45, -0.05, 0.5, 0.95, 0.5])
me_building_2x2_2___middle.materials.append(mat_concrete_2_b2_orange)
me_building_2x2_2___middle.materials.append(mat_glass_1)
me_building_2x2_2___middle.use_remesh_preserve_volume = False
me_building_2x2_2___middle.use_remesh_preserve_attributes = False
me_building_2x2_2___middle.use_mirror_vertex_groups = False
me_building_2x2_2___middle.update()
me_building_2x2_2___base = bpy.data.meshes.new('building 2x2 2 - base')
me_building_2x2_2___base.from_pydata([(5.93, 9.1, 0.2), (5.93, -9.1, 0.2), (-5.2, -9.1, 0.2), (-5.2, 9.1, 0.2), (6.33, 9.5, 4.3), (6.33, -9.5, 4.3), (-5.1, -9.0, 4.3), (-5.1, 9.0, 4.3), (-10.0, -10.0, 0.2), (-10.0, 10.0, 0.2), (10.0, 10.0, 0.2), (10.0, -10.0, 0.2), (-10.0, -10.0, 0.0), (-10.0, 10.0, 0.0), (10.0, 10.0, 0.0), (10.0, -10.0, 0.0), (5.83, 9.0, 2.5), (5.83, -9.0, 2.5), (-5.1, -9.0, 2.5), (-5.1, 9.0, 2.5), (5.93, 3.9, 0.2), (5.93, -1.9, 0.2), (6.33, 4.0, 4.3), (5.83, -2.0, 4.3), (5.83, -2.0, 3.0), (5.83, 4.0, 3.0), (3.43, 4.0, 0.2), (3.43, -2.0, 0.2), (3.43, -2.0, 3.0), (3.43, 4.0, 3.0), (5.93, -4.1, 0.2), (5.93, -5.4, 0.2), (6.33, -4.0, 4.3), (6.33, -5.5, 4.3), (5.83, -4.0, 2.5), (5.83, -5.5, 2.5), (5.73, -4.1, 0.2), (5.73, -5.4, 0.2), (5.63, -4.0, 2.5), (5.63, -5.5, 2.5), (-3.095, 9.1, 0.2), (-3.89, 9.1, 0.2), (-3.104, -9.1, 0.2), (-3.908, -9.1, 0.2), (-2.995, 9.5, 4.3), (-3.99, 9.0, 4.3), (-3.004, -9.5, 4.3), (-4.008, -9.0, 4.3), (-2.995, 9.0, 2.5), (-3.99, 9.0, 2.5), (-3.004, -9.0, 2.5), (-4.008, -9.0, 2.5), (4.001, 4.0, 4.3), (4.0, -2.0, 4.3), (2.003, 9.1, 0.2), (1.998, -9.1, 0.2), (2.003, 9.5, 4.3), (1.998, -9.5, 4.3), (2.003, 9.0, 2.5), (1.998, -9.0, 2.5), (-3.104, -8.9, 0.2), (-3.908, -8.9, 0.2), (-3.004, -8.8, 2.5), (-4.008, -8.8, 2.5), (-3.095, 8.9, 0.2), (-3.89, 8.9, 0.2), (-2.995, 8.8, 2.5), (-3.99, 8.8, 2.5), (-5.2, -6.1, 0.2), (-5.2, 6.1, 0.2), (-5.1, -6.0, 4.3), (-5.1, 6.0, 4.3), (-5.1, -6.0, 2.5), (-5.1, 6.0, 2.5), (-3.996, 6.0, 4.3), (-4.002, -6.0, 4.3), (-7.2, -6.1, 0.2), (-7.2, 6.1, 0.2), (-7.6, -6.5, 4.3), (-7.6, 6.5, 4.3), (-7.1, -6.0, 2.5), (-7.1, 6.0, 2.5), (5.83, -5.5, 4.3), (5.83, -9.0, 4.3), (-3.99, 9.5, 4.3), (-5.6, 9.5, 4.3), (-4.008, -9.5, 4.3), (-5.6, -9.5, 4.3), (-3.99, 9.5, 2.5), (-5.6, 9.5, 2.5), (-4.008, -9.5, 2.5), (-5.6, -9.5, 2.5), (6.33, 4.0, 3.0), (6.33, 9.5, 2.5), (5.83, 4.0, 4.3), (5.83, 9.0, 4.3), (6.33, -2.0, 4.3), (6.33, -5.5, 2.5), (6.33, -9.5, 2.5), (6.33, -2.0, 3.0), (5.83, -4.0, 4.3), (-5.6, 6.5, 4.3), (-5.6, 6.5, 2.5), (6.33, -4.0, 2.5), (2.003, 9.0, 4.3), (-2.995, 9.0, 4.3), (1.998, -9.0, 4.3), (-3.004, -9.0, 4.3), (2.003, 9.5, 2.5), (-2.995, 9.5, 2.5), (1.998, -9.5, 2.5), (-3.004, -9.5, 2.5), (-5.6, -6.5, 4.3), (-5.6, -6.5, 2.5), (-7.1, 6.0, 4.3), (-7.1, -6.0, 4.3), (-7.6, -6.5, 2.5), (-7.6, 6.5, 2.5), (5.93, 9.1, 0.7724), (5.93, -9.1, 0.7724), (-5.2, -9.1, 0.7724), (-5.2, 9.1, 0.7724), (5.93, 3.9, 0.7724), (5.93, -1.9, 0.7724), (3.43, 4.0, 0.7724), (3.43, -2.0, 0.7724), (5.93, -4.1, 0.7724), (5.93, -5.4, 0.7724), (5.73, -4.1, 0.7724), (5.73, -5.4, 0.7724), (-2.995, 9.0, 0.7724), (-3.99, 9.0, 0.7724), (-3.104, -9.1, 0.7724), (-3.908, -9.1, 0.7724), (2.003, 9.0, 0.7724), (1.998, -9.1, 0.7724), (-3.104, -8.9, 0.7724), (-3.908, -8.9, 0.7724), (-2.995, 8.8, 0.7724), (-3.99, 8.8, 0.7724), (-5.1, 6.0, 0.7724), (-5.1, -6.0, 0.7724), (-7.1, 6.0, 0.7724), (-7.1, -6.0, 0.7724), (5.83, -5.5, 0.2), (5.83, -9.0, 0.2), (-3.99, 9.0, 0.2), (-5.1, 9.0, 0.2), (-4.008, -9.0, 0.2), (-5.1, -9.0, 0.2), (5.83, 4.0, 0.2), (5.83, 9.0, 0.2), (5.83, -4.0, 0.2), (5.83, -2.0, 0.2), (3.43, 3.9, 0.7724), (3.43, 3.9, 0.2), (3.43, -1.9, 0.7724), (3.43, -1.9, 0.2), (-5.1, 6.0, 0.2), (5.63, -5.5, 0.2), (5.63, -4.0, 0.2), (2.003, 9.0, 0.2), (1.998, -9.0, 0.2), (-2.995, 9.0, 0.2), (-3.004, -9.0, 0.2), (-4.008, -8.8, 0.2), (-3.004, -8.8, 0.2), (-3.99, 8.8, 0.2), (-2.995, 8.8, 0.2), (-5.1, -6.0, 0.2), (-7.1, -6.0, 0.2), (-7.1, 6.0, 0.2), (-5.1, -9.0, 0.7724), (-5.2, -6.1, 0.7724), (-3.89, 9.1, 0.7724), (-5.1, 9.0, 0.7724), (5.83, -9.0, 0.7724), (5.83, -5.5, 0.7724), (-4.008, -9.0, 0.7724), (5.83, 4.0, 0.7724), (5.83, 9.0, 0.7724), (5.83, -2.0, 0.7724), (5.83, -4.0, 0.7724), (5.63, -5.5, 0.7724), (5.63, -4.0, 0.7724), (2.003, 9.1, 0.7724), (-3.095, 9.1, 0.7724), (-3.89, 8.9, 0.7724), (1.998, -9.0, 0.7724), (-3.004, -9.0, 0.7724), (-4.008, -8.8, 0.7724), (-3.004, -8.8, 0.7724), (-3.095, 8.9, 0.7724), (-5.2, 6.1, 0.7724), (-7.2, -6.1, 0.7724), (-7.2, 6.1, 0.7724), (10.0, 4.702, 0.2), (10.0, -3.899, 0.2), (-9.237, -8.342, 0.2), (0.9849, -3.899, 0.2), (0.9849, 4.702, 0.2), (-9.237, 8.734, 0.2), (-6.793, 8.734, 0.2), (-6.793, -8.342, 0.2)], [], [(141, 172, 18, 72), (174, 41, 3, 121), (196, 200, 199, 197), (127, 119, 1, 31), (11, 15, 14, 10, 196, 197), (10, 14, 13, 9), (8, 12, 15, 11), (9, 13, 12, 8), (97, 33, 5, 98), (178, 51, 18, 172), (93, 4, 22, 92), (118, 122, 20, 0), (123, 21, 157, 156), (92, 22, 96, 99), (99, 96, 32, 103), (124, 125, 27, 26), (179, 25, 29, 124), (25, 24, 28, 29), (123, 126, 30, 21), (127, 31, 37, 129), (103, 32, 33, 97), (102, 101, 85, 89), (128, 129, 37, 36), (182, 34, 38, 184), (34, 35, 39, 38), (185, 54, 40, 186), (131, 49, 67, 139), (88, 84, 44, 109), (98, 5, 57, 110), (188, 59, 50, 189), (133, 43, 61, 137), (118, 0, 54, 185), (176, 17, 59, 188), (94, 52, 53, 23), (191, 62, 63, 190), (189, 50, 62, 191), (50, 51, 63, 62), (192, 64, 65, 187), (186, 40, 64, 192), (49, 48, 66, 67), (89, 85, 84, 88), (110, 57, 46, 111), (111, 46, 86, 90), (109, 44, 56, 108), (108, 56, 4, 93), (90, 86, 87, 91), (70, 6, 47, 75), (175, 140, 73, 19), (113, 112, 78, 116), (91, 87, 112, 113), (101, 102, 117, 79), (7, 71, 74, 45), (142, 143, 80, 81), (116, 78, 79, 117), (141, 72, 80, 143), (193, 69, 77, 195), (5, 33, 82, 83), (84, 85, 7, 45), (87, 86, 47, 6), (89, 88, 49, 19), (90, 91, 18, 51), (93, 92, 25, 16), (22, 4, 95, 94), (96, 22, 94, 23), (97, 98, 17, 35), (92, 99, 24, 25), (32, 96, 23, 100), (33, 32, 100, 82), (85, 101, 71, 7), (102, 89, 19, 73), (99, 103, 34, 24), (103, 97, 35, 34), (4, 56, 104, 95), (44, 84, 45, 105), (57, 5, 83, 106), (86, 46, 107, 47), (108, 93, 16, 58), (88, 109, 48, 49), (98, 110, 59, 17), (111, 90, 51, 50), (56, 44, 105, 104), (46, 57, 106, 107), (109, 108, 58, 48), (110, 111, 50, 59), (112, 87, 6, 70), (91, 113, 72, 18), (101, 79, 114, 71), (79, 78, 115, 114), (116, 117, 81, 80), (117, 102, 73, 81), (113, 116, 80, 72), (78, 112, 70, 115), (68, 2, 120, 173), (49, 131, 175, 19), (35, 17, 176, 177), (43, 133, 120, 2), (16, 25, 179, 180), (24, 181, 125, 28), (29, 28, 125, 124), (20, 122, 154, 155), (24, 34, 182, 181), (35, 177, 183, 39), (38, 39, 183, 184), (30, 126, 128, 36), (58, 134, 130, 48), (41, 174, 187, 65), (55, 135, 132, 42), (51, 178, 190, 63), (16, 180, 134, 58), (1, 119, 135, 55), (60, 136, 137, 61), (42, 132, 136, 60), (66, 138, 139, 67), (48, 130, 138, 66), (3, 69, 193, 121), (77, 76, 194, 195), (68, 173, 194, 76), (73, 140, 142, 81), (31, 1, 145, 144), (3, 41, 146, 147), (43, 2, 149, 148), (0, 20, 150, 151), (21, 30, 152, 153), (155, 154, 124, 26), (156, 157, 27, 125), (157, 21, 153, 27), (20, 155, 26, 150), (69, 3, 147, 158), (36, 37, 159, 160), (37, 31, 144, 159), (30, 36, 160, 152), (54, 0, 151, 161), (1, 55, 162, 145), (40, 54, 161, 163), (55, 42, 164, 162), (60, 61, 165, 166), (61, 43, 148, 165), (42, 60, 166, 164), (65, 64, 168, 167), (41, 65, 167, 146), (64, 40, 163, 168), (2, 68, 169, 149), (76, 77, 171, 170), (68, 76, 170, 169), (77, 69, 158, 171), (173, 120, 172, 141), (174, 121, 175, 131), (119, 127, 177, 176), (120, 133, 178, 172), (122, 118, 180, 179), (123, 156, 125, 181), (154, 122, 179, 124), (126, 123, 181, 182), (127, 129, 183, 177), (129, 128, 184, 183), (128, 126, 182, 184), (185, 186, 130, 134), (187, 174, 131, 139), (132, 135, 188, 189), (133, 137, 190, 178), (118, 185, 134, 180), (135, 119, 176, 188), (137, 136, 191, 190), (136, 132, 189, 191), (192, 187, 139, 138), (186, 192, 138, 130), (121, 193, 140, 175), (195, 194, 143, 142), (194, 173, 141, 143), (193, 195, 142, 140), (198, 203, 202, 201), (8, 11, 197, 199, 200, 196, 10, 9, 201, 202, 203), (9, 8, 203, 198, 201)])
me_building_2x2_2___base.polygons.foreach_set('material_index', [2, 1, 3, 1, 0, 0, 0, 0, 1, 2, 1, 1, 1, 1, 1, 2, 2, 1, 1, 1, 1, 1, 1, 2, 1, 1, 2, 1, 1, 2, 1, 1, 2, 1, 2, 2, 1, 1, 1, 1, 1, 1, 1, 1, 1, 1, 1, 2, 1, 1, 1, 1, 2, 1, 2, 1, 1, 1, 1, 1, 1, 1, 1, 1, 1, 1, 1, 1, 1, 1, 1, 1, 1, 1, 1, 1, 1, 1, 1, 1, 1, 1, 1, 1, 1, 1, 1, 1, 1, 1, 1, 1, 1, 2, 2, 1, 2, 2, 2, 1, 2, 2, 2, 1, 2, 1, 1, 2, 2, 1, 1, 1, 2, 2, 1, 1, 1, 2, 1, 1, 1, 1, 1, 1, 1, 1, 1, 1, 1, 1, 1, 1, 1, 1, 1, 1, 1, 1, 1, 1, 1, 1, 1, 1, 1, 1, 1, 1, 1, 1, 1, 1, 1, 1, 1, 1, 1, 1, 1, 1, 1, 1, 1, 1, 1, 1, 1, 1, 1, 1, 3, 0, 0])
_uv = me_building_2x2_2___base.uv_layers.new(name='UVMap')
_uv.uv.foreach_set('vector', [0.5, 0.8862, -1.0, 0.8862, -1.0, 1.75, 0.5, 1.75, 0.5551, 0.8862, 0.5551, 0.6, -0.1, 0.6, -0.1, 0.8862, 0.5, 0.8511, -4.008, 0.8511, -4.008, -3.45, 0.5, -3.45, 0.8, 0.8862, -1.05, 0.8862, -1.05, 0.6, 0.8, 0.6, 0.5, 0.6, 0.5, 0.5, 10.5, 0.5, 10.5, 0.6, 7.851, 0.6, 3.55, 0.6, 0.5, 0.6, 0.5, 0.5, -9.5, 0.5, -9.5, 0.6, 0.5, 0.6, 0.5, 0.5, 10.5, 0.5, 10.5, 0.6, 0.5, 0.6, 0.5, 0.5, -9.5, 0.5, -9.5, 0.6, 0.75, 0.75, 0.75, 1.65, -1.25, 1.65, -1.25, 0.75, 0.4961, 0.8862, 0.4961, 1.75, -0.05, 1.75, -0.05, 0.8862, 0.25, 0.75, 0.25, 1.65, -2.5, 1.65, -2.5, 1.0, 0.05, 0.8862, -2.55, 0.8862, -2.55, 0.6, 0.05, 0.6, 0.4648, 0.8862, 0.4648, 0.6, -0.7852, 0.6, -0.7852, 0.8862, 0.5, 1.0, 0.5, 1.65, -2.5, 1.65, -2.5, 1.0, 0.5, 0.0, 0.5, 0.65, -0.5, 0.65, -0.5, -0.25, 0.5, 0.8862, -2.5, 0.8862, -2.5, 0.6, 0.5, 0.6, 0.4148, 0.8862, 0.4148, 2.0, -0.7852, 2.0, -0.7852, 0.8862, 0.4148, 0.5, 0.4148, -2.5, -0.7852, -2.5, -0.7852, 0.5, 0.55, 0.8862, -0.55, 0.8862, -0.55, 0.6, 0.55, 0.6, 0.4648, 0.8862, 0.4648, 0.6, 0.3648, 0.6, 0.3648, 0.8862, 0.5, 0.75, 0.5, 1.65, -0.25, 1.65, -0.25, 0.75, 0.75, 0.75, 0.75, 1.65, 2.25, 1.65, 2.25, 0.75, 0.45, 0.8862, -0.2, 0.8862, -0.2, 0.6, 0.45, 0.6, 0.4148, 0.8862, 0.4148, 1.75, 0.3148, 1.75, 0.3148, 0.8862, 0.4148, 0.5, 0.4148, -0.25, 0.3148, -0.25, 0.3148, 0.5, 0.5013, 0.8862, 0.5013, 0.6, -2.047, 0.6, -2.047, 0.8862, 9.537e-07, 0.8862, 9.537e-07, 1.75, -0.1, 1.75, -0.1, 0.8862, 0.5051, 0.75, 0.5051, 1.65, 1.003, 1.65, 1.003, 0.75, 0.6648, 0.75, 0.6648, 1.65, -1.501, 1.65, -1.501, 0.75, 0.499, 0.8862, 0.499, 1.75, -2.002, 1.75, -2.002, 0.8862, 0.95, 0.8862, 0.95, 0.6, 1.05, 0.6, 1.05, 0.8862, 0.4648, 0.8862, 0.4648, 0.6, -1.499, 0.6, -1.499, 0.8862, 0.4148, 0.8862, 0.4148, 1.75, -1.501, 1.75, -1.501, 0.8862, 0.4148, 0.5, -0.4995, 0.5, -0.5002, -2.5, 0.4148, -2.5, 0.9981, 0.8862, 0.9981, 1.75, 0.4961, 1.75, 0.4961, 0.8862, 0.0, 0.8862, 0.0, 1.75, 0.1, 1.75, 0.1, 0.8862, 0.9981, 0.0, 0.4961, 4.768e-07, 0.4961, 0.1, 0.9981, 0.1, 0.9525, 0.8862, 0.9525, 0.6, 0.5551, 0.6, 0.5551, 0.8862, 0.05, 0.8862, 0.05, 0.6, -0.05, 0.6, -0.05, 0.8862, 0.5051, 9.537e-07, 1.003, 4.768e-07, 1.003, -0.1, 0.5051, -0.1, 0.7, 0.75, 0.7, 1.65, 1.505, 1.65, 1.505, 0.75, 0.499, 0.75, 0.499, 1.65, -2.002, 1.65, -2.002, 0.75, 0.9981, 0.75, 0.9981, 1.65, 0.4961, 1.65, 0.4961, 0.75, 0.002536, 0.75, 0.002537, 1.65, 2.501, 1.65, 2.501, 0.75, 0.5013, 0.75, 0.5013, 1.65, 2.665, 1.65, 2.665, 0.75, 0.4961, 0.75, 0.4961, 1.65, -0.3, 1.65, -0.3, 0.75, 0.95, 0.5, 0.95, -1.0, 1.496, -1.0, 1.499, 0.5, 1.907e-06, 0.8862, -1.5, 0.8862, -1.5, 1.75, 9.537e-07, 1.75, 0.7, 0.75, 0.7, 1.65, -0.3, 1.65, -0.3, 0.75, 0.75, 0.75, 0.75, 1.65, 2.25, 1.65, 2.25, 0.75, 0.7, 0.65, 0.7, -0.25, -0.3, -0.25, -0.3, 0.65, 0.95, 4.768e-07, 0.95, -1.5, 1.502, -1.5, 1.505, 0.0, 0.5, 0.8862, -5.5, 0.8862, -5.5, 1.75, 0.5, 1.75, 0.25, 0.75, 0.25, 1.65, 6.75, 1.65, 6.75, 0.75, 0.95, 0.8862, 0.95, 1.75, -0.05, 1.75, -0.05, 0.8862, 0.9, 0.8862, 0.9, 0.6, -0.1, 0.6, -0.1, 0.8862, 0.6648, 0.75, 0.6648, 2.75, 0.4148, 2.75, 0.4148, 1.0, 0.5051, 0.25, -0.3, 0.25, -0.05, 4.768e-07, 0.5051, 0.0, 0.7, 0.75, 1.496, 0.75, 1.496, 1.0, 0.95, 1.0, 0.7, 0.25, 1.505, 0.25, 1.505, 9.537e-07, 0.95, 9.537e-07, 0.4961, 0.75, -0.3, 0.75, -0.05, 1.0, 0.4961, 1.0, 0.6648, 0.25, 0.6648, -2.5, 0.4148, -2.5, 0.4148, 0.0, 0.6648, 0.5, 0.6648, 3.25, 0.4148, 3.0, 0.4148, 0.5, 0.6648, 0.5, 0.6648, 3.5, 0.4148, 3.5, 0.4148, 0.5, 0.6648, 0.75, 0.6648, -1.25, 0.4148, -1.0, 0.4148, 0.75, 0.6648, 0.5, 0.6648, -2.5, 0.4148, -2.5, 0.4148, 0.5, 0.6648, 0.5, 0.6648, 1.5, 0.4148, 1.5, 0.4148, 0.5, 0.6648, 0.75, 0.6648, 1.5, 0.4148, 1.5, 0.4148, 0.75, 0.7, 0.25, 0.7, -1.25, 0.95, -1.5, 0.95, 4.768e-07, 0.7, 0.75, 0.7, 2.25, 0.95, 2.0, 0.95, 0.5, 0.6648, 0.5, 0.6648, -0.5, 0.4148, -0.5, 0.4148, 0.5, 0.6648, 0.5, 0.6648, -0.25, 0.4148, -0.25, 0.4148, 0.5, 0.6648, 0.25, -1.499, 0.25, -1.499, -9.537e-07, 0.4148, -9.537e-07, 0.002537, 0.25, -0.4949, 0.25, -0.4949, 0.0, 0.002537, -4.768e-07, 0.499, 0.75, 2.665, 0.75, 2.415, 1.0, 0.499, 1.0, 0.4961, 0.75, 0.9981, 0.75, 0.9981, 1.0, 0.4961, 1.0, 0.5013, 0.25, 2.665, 0.25, 2.415, 0.0, 0.5013, 0.0, 0.5051, 0.25, 1.003, 0.25, 1.003, 4.768e-07, 0.5051, 9.537e-07, 0.6648, 0.75, -1.501, 0.75, -1.501, 1.0, 0.4148, 1.0, 0.9981, 0.75, 0.4961, 0.75, 0.4961, 1.0, 0.9981, 1.0, 0.5013, 0.25, -1.997, 0.25, -1.997, -4.768e-07, 0.5013, -9.537e-07, 0.9981, 0.75, 3.499, 0.75, 3.499, 1.0, 0.9981, 1.0, 0.002536, 0.25, 2.501, 0.25, 2.501, 0.0, 0.002536, 4.768e-07, 0.499, 0.75, -2.002, 0.75, -2.002, 1.0, 0.499, 1.0, 0.7, 0.25, 0.7, -1.25, 0.95, -1.0, 0.95, 0.5, 0.7, 0.75, 0.7, 2.25, 0.95, 2.5, 0.95, 1.0, 0.7, 0.75, -0.3, 0.75, -0.05, 0.5, 0.95, 0.5, 0.7, 0.75, 0.7, -5.75, 0.95, -5.5, 0.95, 0.5, 0.7, 0.25, 0.7, 6.75, 0.95, 6.5, 0.95, 0.5, 0.7, 0.75, 1.7, 0.75, 1.95, 0.5, 0.95, 0.5, 0.7, 0.25, -0.3, 0.25, -0.05, 0.5, 0.95, 0.5, 0.7, 0.25, 1.7, 0.25, 1.95, 0.5, 0.95, 0.5, 0.45, 0.6, -1.05, 0.6, -1.05, 0.8862, 0.45, 0.8862, 0.5051, 0.75, 0.5051, -0.1138, -0.05, -0.1138, -0.05, 0.75, 0.75, 0.75, -1.0, 0.75, -1.0, -0.1138, 0.75, -0.1138, 0.5461, 0.6, 0.5461, 0.8862, -0.1, 0.8862, -0.1, 0.6, 0.0, 0.75, -2.5, 1.0, -2.5, -0.1138, 0.0, -0.1138, 0.4148, 0.0, 0.4148, -1.114, -0.7852, -1.114, -0.7852, 0.0, 0.5, 0.0, -2.5, 0.0, -2.5, -1.114, 0.5, -1.114, 0.4648, 0.6, 0.4648, 0.8862, -0.7852, 0.8862, -0.7852, 0.6, 0.5, 0.0, -0.5, -0.25, -0.5, -1.114, 0.5, -1.114, 0.4148, 0.75, 0.4148, -0.1138, 0.3148, -0.1138, 0.3148, 0.75, 0.5, 0.75, -0.25, 0.75, -0.25, -0.1138, 0.5, -0.1138, 0.4648, 0.6, 0.4648, 0.8862, 0.3648, 0.8862, 0.3648, 0.6, 0.5013, 0.75, 0.5013, -0.1138, -1.997, -0.1138, -1.997, 0.75, 0.05, 0.6, 0.05, 0.8862, -0.05, 0.8862, -0.05, 0.6, 0.499, 0.6, 0.499, 0.8862, -2.052, 0.8862, -2.052, 0.6, 4.768e-07, 0.75, 9.537e-07, -0.1138, 0.1, -0.1138, 0.1, 0.75, 0.4148, 0.75, 0.4148, -0.1138, -1.499, -0.1138, -1.499, 0.75, 0.4648, 0.6, 0.4648, 0.8862, -1.501, 0.8862, -1.501, 0.6, 0.9481, 0.6, 0.9481, 0.8862, 0.5461, 0.8862, 0.5461, 0.6, 0.95, 0.6, 0.95, 0.8862, 1.05, 0.8862, 1.05, 0.6, 0.002536, 0.75, 0.002536, -0.1138, -0.4949, -0.1138, -0.4949, 0.75, 4.768e-07, 0.75, 9.537e-07, -0.1138, -0.1, -0.1138, -0.1, 0.75, 0.05, 0.6, -1.45, 0.6, -1.45, 0.8862, 0.05, 0.8862, 0.55, 0.6, -5.55, 0.6, -5.55, 0.8862, 0.55, 0.8862, 0.9, 0.6, 0.9, 0.8862, -0.1, 0.8862, -0.1, 0.6, 0.95, 0.75, 0.95, -0.1138, -0.05, -0.1138, -0.05, 0.75, 0.4648, 0.8, 0.4648, -1.05, 0.4148, -1.0, 0.4148, 0.75, 0.9, 0.05, 1.555, 0.05, 1.505, 1.431e-06, 0.95, 1.907e-06, 0.5461, 0.95, -0.1, 0.95, -0.05, 1.0, 0.4961, 1.0, 0.4648, 0.05, 0.4648, -2.55, 0.4148, -2.5, 0.4148, 4.768e-07, 0.4648, 0.55, 0.4648, -0.55, 0.4148, -0.5, 0.4148, 0.5, 0.45, 0.6, 0.45, 0.8862, 0.5, 0.8862, 0.5, 0.6, 0.55, 0.8862, 0.55, 0.6, 0.5, 0.6, 0.5, 0.8862, 0.2148, 0.55, 1.465, 0.55, 1.415, 0.5, 0.2148, 0.5, 0.4648, 0.45, -0.7852, 0.45, -0.7852, 0.5, 0.4148, 0.5, 0.9, 0.55, 0.9, 2.05, 0.95, 2.0, 0.95, 0.5, 0.3648, 0.45, 0.3648, -0.2, 0.3148, -0.25, 0.3148, 0.5, 0.3648, 0.8, 0.4648, 0.8, 0.4148, 0.75, 0.3148, 0.75, 0.4648, 0.45, 0.3648, 0.45, 0.3148, 0.5, 0.4148, 0.5, 0.5013, 0.05, 2.465, 0.05, 2.415, 4.768e-07, 0.5013, 9.537e-07, 0.4648, 0.95, -1.501, 0.95, -1.501, 1.0, 0.4148, 1.0, 0.9525, 0.05, 3.501, 0.05, 3.501, 9.537e-07, 1.003, 9.537e-07, 0.499, 0.95, -2.052, 0.95, -2.002, 1.0, 0.499, 1.0, 0.9481, 0.05, 0.5461, 0.05, 0.4961, 0.1, 0.9981, 0.1, 0.5461, 0.05, 0.5461, -0.05, 0.4961, 9.537e-07, 0.4961, 0.1, 0.9481, 0.95, 0.9481, 1.05, 0.9981, 1.1, 0.9981, 1.0, 0.5551, 0.95, 0.9525, 0.95, 1.003, 0.9, 0.5051, 0.9, 0.5551, 0.05, 0.5551, -0.05, 0.5051, -0.1, 0.5051, 1.431e-06, 0.9525, 0.95, 0.9525, 1.05, 1.003, 1.0, 1.003, 0.9, 0.9, 0.95, 0.9, 2.45, 0.95, 2.5, 0.95, 1.0, 0.9, 0.45, 0.9, 6.55, 0.95, 6.5, 0.95, 0.5, 0.9, 0.45, -0.1, 0.45, -0.05, 0.5, 0.95, 0.5, 0.9, 0.55, 1.9, 0.55, 1.95, 0.5, 0.95, 0.5, 0.9, 0.45, 0.9, -1.05, 0.95, -1.0, 0.95, 0.5, 0.5551, 0.05, -0.1, 0.05, -0.05, 1.907e-06, 0.5051, 9.537e-07, 0.4648, 0.95, 0.4648, 2.8, 0.4148, 2.75, 0.4148, 1.0, 0.9, 0.95, 1.546, 0.95, 1.496, 1.0, 0.95, 1.0, 0.4648, 0.45, 0.4648, 3.05, 0.4148, 3.0, 0.4148, 0.5, 0.4648, 0.55, -0.7852, 0.55, -0.7852, 0.5, 0.4148, 0.5, 0.2148, 0.45, 1.465, 0.45, 1.415, 0.5, 0.2148, 0.5, 0.4648, 0.45, 0.4648, 1.55, 0.4148, 1.5, 0.4148, 0.5, 0.4648, 0.8, 0.3648, 0.8, 0.3148, 0.75, 0.4148, 0.75, 0.3648, 0.8, 0.3648, 1.45, 0.3148, 1.5, 0.3148, 0.75, 0.3648, 0.45, 0.4648, 0.45, 0.4148, 0.5, 0.3148, 0.5, 0.5013, 0.05, -2.047, 0.05, -1.997, 9.537e-07, 0.5013, 9.537e-07, 0.5551, 0.95, 0.5551, 1.05, 0.5051, 1.0, 0.5051, 0.9, 0.9481, 0.95, 3.499, 0.95, 3.499, 1.0, 0.9981, 1.0, 0.5461, 0.95, 0.5461, 1.05, 0.4961, 1.1, 0.4961, 1.0, 0.4648, 0.05, -1.499, 0.05, -1.499, 9.537e-07, 0.4148, 0.0, 0.499, 0.95, 2.465, 0.95, 2.415, 1.0, 0.499, 1.0, 0.5461, 0.05, 0.9481, 0.05, 0.9981, 0.1, 0.4961, 0.1, 0.9481, 0.05, 0.9481, -0.05, 0.9981, 0.0, 0.9981, 0.1, 0.9525, 0.95, 0.5551, 0.95, 0.5051, 0.9, 1.003, 0.9, 0.9525, 0.05, 0.9525, -0.05, 1.003, -0.1, 1.003, 9.537e-07, 0.9, 0.05, 0.9, -1.45, 0.95, -1.5, 0.95, 1.907e-06, 0.9, 0.55, 0.9, -5.55, 0.95, -5.5, 0.95, 0.5, 0.9, 0.45, 1.9, 0.45, 1.95, 0.5, 0.95, 0.5, 0.9, 0.55, -0.1, 0.55, -0.05, 0.5, 0.95, 0.5, 0.8813, 0.3288, 2.104, 0.3288, 2.104, 8.867, 0.8813, 8.867, 0.5, 0.5, 10.5, 0.5, 10.5, 3.55, 5.992, 3.55, 5.992, 7.851, 10.5, 7.851, 10.5, 10.5, 0.5, 10.5, 0.8813, 9.867, 2.104, 9.867, 2.104, 1.329, 0.5, 0.5, 0.5, -9.5, 2.104, -8.671, 0.8813, -8.671, 0.8813, -0.1329])
me_building_2x2_2___base.materials.append(mat_sidewalk_1_b5)
me_building_2x2_2___base.materials.append(mat_concrete_2_b2_orange)
me_building_2x2_2___base.materials.append(mat_glass_1)
me_building_2x2_2___base.materials.append(mat_sidewalk_1_b4)
me_building_2x2_2___base.use_remesh_preserve_volume = False
me_building_2x2_2___base.use_remesh_preserve_attributes = False
me_building_2x2_2___base.use_mirror_vertex_groups = False
me_building_2x2_2___base.update()
me_prop___air_duct_1___straight = bpy.data.meshes.new('prop - air duct 1 - straight')
me_prop___air_duct_1___straight.from_pydata([], [], [])
me_prop___air_duct_1___straight.materials.append(None)
me_prop___air_duct_1___straight.update()
me_prop___air_duct_1___turn = bpy.data.meshes.new('prop - air duct 1 - turn')
me_prop___air_duct_1___turn.from_pydata([], [], [])
me_prop___air_duct_1___turn.materials.append(None)
me_prop___air_duct_1___turn.update()
me_prop___air_duct_1___t = bpy.data.meshes.new('prop - air duct 1 - T')
me_prop___air_duct_1___t.from_pydata([], [], [])
me_prop___air_duct_1___t.materials.append(None)
me_prop___air_duct_1___t.update()

# ---- objects
ob_prop___vent_1_002 = bpy.data.objects.new('prop - vent 1.002', None)
ob_prop___vent_1_001 = bpy.data.objects.new('prop - vent 1.001', None)
ob_prop___vent_1 = bpy.data.objects.new('prop - vent 1', None)
ob_building_2x2___columns = bpy.data.objects.new('building 2x2 - columns', me_building_2x2___columns)
ob_building_2x2_2___roof = bpy.data.objects.new('building 2x2 2 - roof', me_building_2x2_2___roof)
ob_building_2x2_2___middle = bpy.data.objects.new('building 2x2 2 - middle', me_building_2x2_2___middle)
ob_building_2x2_2___base = bpy.data.objects.new('building 2x2 2 - base', me_building_2x2_2___base)
ob_camera = bpy.data.objects.new('Camera', cam_camera)
ob_building_2x2___air_duct_014 = bpy.data.objects.new('building 2x2 - air duct.014', me_prop___air_duct_1___straight)
ob_building_2x2___air_duct_013 = bpy.data.objects.new('building 2x2 - air duct.013', me_prop___air_duct_1___turn)
ob_building_2x2___air_duct_012 = bpy.data.objects.new('building 2x2 - air duct.012', me_prop___air_duct_1___straight)
ob_building_2x2___air_duct_011 = bpy.data.objects.new('building 2x2 - air duct.011', me_prop___air_duct_1___straight)
ob_building_2x2___air_duct_010 = bpy.data.objects.new('building 2x2 - air duct.010', me_prop___air_duct_1___straight)
ob_building_2x2___air_duct_009 = bpy.data.objects.new('building 2x2 - air duct.009', me_prop___air_duct_1___straight)
ob_building_2x2___air_duct_008 = bpy.data.objects.new('building 2x2 - air duct.008', me_prop___air_duct_1___straight)
ob_building_2x2___air_duct_007 = bpy.data.objects.new('building 2x2 - air duct.007', me_prop___air_duct_1___straight)
ob_building_2x2___air_duct_006 = bpy.data.objects.new('building 2x2 - air duct.006', me_prop___air_duct_1___straight)
ob_building_2x2___air_duct_005 = bpy.data.objects.new('building 2x2 - air duct.005', me_prop___air_duct_1___t)
ob_building_2x2___air_duct_004 = bpy.data.objects.new('building 2x2 - air duct.004', me_prop___air_duct_1___straight)
ob_building_2x2___air_duct_003 = bpy.data.objects.new('building 2x2 - air duct.003', me_prop___air_duct_1___straight)
ob_building_2x2___air_duct_002 = bpy.data.objects.new('building 2x2 - air duct.002', me_prop___air_duct_1___straight)
ob_building_2x2___air_duct_001 = bpy.data.objects.new('building 2x2 - air duct.001', me_prop___air_duct_1___turn)
ob_building_2x2___air_duct = bpy.data.objects.new('building 2x2 - air duct', me_prop___air_duct_1___straight)
ob_sun = bpy.data.objects.new('Sun', light_sun)

# ---- transforms, parenting, visibility, modifiers, constraints
ob_prop___vent_1_002.location = (1.5, 3.7, 45.6)
ob_prop___vent_1_002.rotation_euler = (7.451e-09, 7.451e-09, -1.571)
ob_prop___vent_1_002.scale = (0.5, 0.5, 0.5)
ob_prop___vent_1_002.empty_image_offset = (0.0, 0.0)
ob_prop___vent_1_002.show_instancer_for_render = False
ob_prop___vent_1_002.instance_type = 'COLLECTION'
ob_prop___vent_1_002.lineart.crease_threshold = 0.0
ob_prop___vent_1_001.location = (-1.5, 3.7, 45.6)
ob_prop___vent_1_001.rotation_euler = (7.451e-09, 7.451e-09, -1.571)
ob_prop___vent_1_001.scale = (0.5, 0.5, 0.5)
ob_prop___vent_1_001.empty_image_offset = (0.0, 0.0)
ob_prop___vent_1_001.show_instancer_for_render = False
ob_prop___vent_1_001.instance_type = 'COLLECTION'
ob_prop___vent_1_001.lineart.crease_threshold = 0.0
ob_prop___vent_1.location = (0.0, 3.7, 45.6)
ob_prop___vent_1.rotation_euler = (7.451e-09, 7.451e-09, -1.571)
ob_prop___vent_1.scale = (0.5, 0.5, 0.5)
ob_prop___vent_1.empty_image_offset = (0.0, 0.0)
ob_prop___vent_1.show_instancer_for_render = False
ob_prop___vent_1.instance_type = 'COLLECTION'
ob_prop___vent_1.lineart.crease_threshold = 0.0
ob_building_2x2___columns.location = (0.0, 0.0, 0.0)
ob_building_2x2___columns.scale = (-1.0, 2.0, 1.0)
ob_building_2x2___columns.lineart.crease_threshold = 0.0
ob_building_2x2_2___roof.location = (0.0, 0.0, 40.3)
ob_building_2x2_2___roof.lock_rotations_4d = False
ob_building_2x2_2___roof.empty_display_type = 'ARROWS'
ob_building_2x2_2___roof.lineart.crease_threshold = 0.0
ob_building_2x2_2___middle.location = (0.0, 0.0, 4.3)
ob_building_2x2_2___middle.lock_rotations_4d = False
ob_building_2x2_2___middle.empty_display_type = 'ARROWS'
ob_building_2x2_2___middle.lineart.crease_threshold = 0.0
_m = ob_building_2x2_2___middle.modifiers.new('Array', 'ARRAY')
_m.count = 12
_m.constant_offset_displace = (0.0, 0.0, 0.0)
_m.relative_offset_displace = (0.0, 0.0, 1.0)
ob_building_2x2_2___base.location = (0.0, 0.0, 0.0)
ob_building_2x2_2___base.lock_rotations_4d = False
ob_building_2x2_2___base.empty_display_type = 'ARROWS'
ob_building_2x2_2___base.lineart.crease_threshold = 0.0
ob_camera.location = (7.481, -6.508, 5.344)
ob_camera.rotation_euler = (1.109, 0.01082, 0.8149)
ob_camera.lock_rotations_4d = False
ob_camera.empty_display_type = 'ARROWS'
ob_camera.color = (0.0, 0.0, 0.0, 0.0)
ob_camera.display_type = 'WIRE'
ob_camera.lineart.crease_threshold = 0.0
ob_building_2x2___air_duct_014.location = (-4.0, 2.1, 45.4)
ob_building_2x2___air_duct_014.rotation_euler = (0.0, -0.0, -1.571)
ob_building_2x2___air_duct_014.scale = (0.5, 0.5, 0.5)
ob_building_2x2___air_duct_014.hide_viewport = True
ob_building_2x2___air_duct_014.lineart.crease_threshold = 0.0
ob_building_2x2___air_duct_013.location = (-5.0, 2.75, 46.05)
ob_building_2x2___air_duct_013.rotation_euler = (1.571, -0.0, 0.0)
ob_building_2x2___air_duct_013.scale = (0.5, 0.5, 0.5)
ob_building_2x2___air_duct_013.hide_viewport = True
ob_building_2x2___air_duct_013.lineart.crease_threshold = 0.0
ob_building_2x2___air_duct_012.location = (-4.35, 2.1, 45.05)
ob_building_2x2___air_duct_012.rotation_euler = (1.571, 2.22e-16, -1.571)
ob_building_2x2___air_duct_012.scale = (0.5, 0.5, 0.5)
ob_building_2x2___air_duct_012.hide_viewport = True
ob_building_2x2___air_duct_012.lineart.crease_threshold = 0.0
ob_building_2x2___air_duct_011.location = (-4.35, 2.1, 44.05)
ob_building_2x2___air_duct_011.rotation_euler = (1.571, 2.22e-16, -1.571)
ob_building_2x2___air_duct_011.scale = (0.5, 0.5, 0.5)
ob_building_2x2___air_duct_011.hide_viewport = True
ob_building_2x2___air_duct_011.lineart.crease_threshold = 0.0
ob_building_2x2___air_duct_010.location = (0.0, 3.1, 45.4)
ob_building_2x2___air_duct_010.rotation_euler = (0.0, -0.0, -3.142)
ob_building_2x2___air_duct_010.scale = (0.5, 0.5, 0.5)
ob_building_2x2___air_duct_010.hide_viewport = True
ob_building_2x2___air_duct_010.lineart.crease_threshold = 0.0
ob_building_2x2___air_duct_009.location = (-3.0, 2.1, 45.4)
ob_building_2x2___air_duct_009.rotation_euler = (0.0, -0.0, -1.571)
ob_building_2x2___air_duct_009.scale = (0.5, 0.5, 0.5)
ob_building_2x2___air_duct_009.hide_viewport = True
ob_building_2x2___air_duct_009.lineart.crease_threshold = 0.0
ob_building_2x2___air_duct_008.location = (-2.0, 2.1, 45.4)
ob_building_2x2___air_duct_008.rotation_euler = (0.0, -0.0, -1.571)
ob_building_2x2___air_duct_008.scale = (0.5, 0.5, 0.5)
ob_building_2x2___air_duct_008.hide_viewport = True
ob_building_2x2___air_duct_008.lineart.crease_threshold = 0.0
ob_building_2x2___air_duct_007.location = (-1.0, 2.1, 45.4)
ob_building_2x2___air_duct_007.rotation_euler = (0.0, -0.0, -1.571)
ob_building_2x2___air_duct_007.scale = (0.5, 0.5, 0.5)
ob_building_2x2___air_duct_007.hide_viewport = True
ob_building_2x2___air_duct_007.lineart.crease_threshold = 0.0
ob_building_2x2___air_duct_006.location = (0.0, 1.1, 45.4)
ob_building_2x2___air_duct_006.scale = (0.5, 0.5, 0.5)
ob_building_2x2___air_duct_006.hide_viewport = True
ob_building_2x2___air_duct_006.lineart.crease_threshold = 0.0
ob_building_2x2___air_duct_005.location = (0.0, 2.1, 45.4)
ob_building_2x2___air_duct_005.scale = (0.5, 0.5, 0.5)
ob_building_2x2___air_duct_005.hide_viewport = True
ob_building_2x2___air_duct_005.lineart.crease_threshold = 0.0
ob_building_2x2___air_duct_004.location = (0.0, 0.1, 45.4)
ob_building_2x2___air_duct_004.scale = (0.5, 0.5, 0.5)
ob_building_2x2___air_duct_004.hide_viewport = True
ob_building_2x2___air_duct_004.lineart.crease_threshold = 0.0
ob_building_2x2___air_duct_003.location = (0.0, -1.25, 44.05)
ob_building_2x2___air_duct_003.rotation_euler = (1.571, 2.22e-16, 2.22e-16)
ob_building_2x2___air_duct_003.scale = (0.5, 0.5, 0.5)
ob_building_2x2___air_duct_003.hide_viewport = True
ob_building_2x2___air_duct_003.lineart.crease_threshold = 0.0
ob_building_2x2___air_duct_002.location = (0.0, -1.25, 45.05)
ob_building_2x2___air_duct_002.rotation_euler = (1.571, 2.22e-16, 2.22e-16)
ob_building_2x2___air_duct_002.scale = (0.5, 0.5, 0.5)
ob_building_2x2___air_duct_002.hide_viewport = True
ob_building_2x2___air_duct_002.lineart.crease_threshold = 0.0
ob_building_2x2___air_duct_001.location = (-0.65, -1.9, 46.05)
ob_building_2x2___air_duct_001.rotation_euler = (1.571, -0.0, 1.571)
ob_building_2x2___air_duct_001.scale = (0.5, 0.5, 0.5)
ob_building_2x2___air_duct_001.hide_viewport = True
ob_building_2x2___air_duct_001.lineart.crease_threshold = 0.0
ob_building_2x2___air_duct.location = (0.0, -0.9, 45.4)
ob_building_2x2___air_duct.scale = (0.5, 0.5, 0.5)
ob_building_2x2___air_duct.hide_viewport = True
ob_building_2x2___air_duct.lineart.crease_threshold = 0.0
ob_sun.location = (11.33, 36.98, 62.91)
ob_sun.rotation_euler = (-0.401, 0.2322, -6.403)
ob_sun.lineart.crease_threshold = 0.0
ob_prop___vent_1_002.instance_collection = col_prop___vent_1
ob_prop___vent_1_001.instance_collection = col_prop___vent_1
ob_prop___vent_1.instance_collection = col_prop___vent_1

# ---- collection membership
col_collection_1.objects.link(ob_prop___vent_1_002)
col_collection_1.objects.link(ob_prop___vent_1_001)
col_collection_1.objects.link(ob_prop___vent_1)
col_collection_1.objects.link(ob_building_2x2___columns)
col_collection_1.objects.link(ob_building_2x2_2___roof)
col_collection_1.objects.link(ob_building_2x2_2___middle)
col_collection_1.objects.link(ob_building_2x2_2___base)
col_collection_1.objects.link(ob_camera)
col_collection_4.objects.link(ob_prop___vent_1_002)
col_collection_4.objects.link(ob_prop___vent_1_001)
col_collection_4.objects.link(ob_prop___vent_1)
col_collection_4.objects.link(ob_building_2x2___air_duct_014)
col_collection_4.objects.link(ob_building_2x2___air_duct_013)
col_collection_4.objects.link(ob_building_2x2___air_duct_012)
col_collection_4.objects.link(ob_building_2x2___air_duct_011)
col_collection_4.objects.link(ob_building_2x2___air_duct_010)
col_collection_4.objects.link(ob_building_2x2___air_duct_009)
col_collection_4.objects.link(ob_building_2x2___air_duct_008)
col_collection_4.objects.link(ob_building_2x2___air_duct_007)
col_collection_4.objects.link(ob_building_2x2___air_duct_006)
col_collection_4.objects.link(ob_building_2x2___air_duct_005)
col_collection_4.objects.link(ob_building_2x2___air_duct_004)
col_collection_4.objects.link(ob_building_2x2___air_duct_003)
col_collection_4.objects.link(ob_building_2x2___air_duct_002)
col_collection_4.objects.link(ob_building_2x2___air_duct_001)
col_collection_4.objects.link(ob_building_2x2___air_duct)
col_collection_4.objects.link(ob_sun)

# ---- scene / render settings (as saved in the file)
scene.camera = ob_camera
scene.frame_start = 1; scene.frame_end = 250; scene.frame_set(1)
scene.render.engine = 'CYCLES'
scene.render.image_settings.color_mode = 'RGB'
scene.render.image_settings.compression = 90
scene.render.resolution_x = 800
scene.render.resolution_y = 600
scene.render.dither_intensity = 0.0
scene.render.bake_margin = 2
scene.cycles.use_denoising = False
scene.cycles.samples = 10
scene.cycles.sampling_pattern = 'TABULATED_SOBOL'
scene.cycles.light_sampling_threshold = 0.0
scene.cycles.use_adaptive_sampling = False
scene.cycles.use_light_tree = False
scene.cycles.blur_glossy = 0.0
scene.cycles.volume_bounces = 1
scene.cycles.pixel_filter_type = 'GAUSSIAN'
scene.cycles.sample_clamp_indirect = 0.0
scene.view_settings.view_transform = 'Standard'
bpy.context.view_layer.update()
